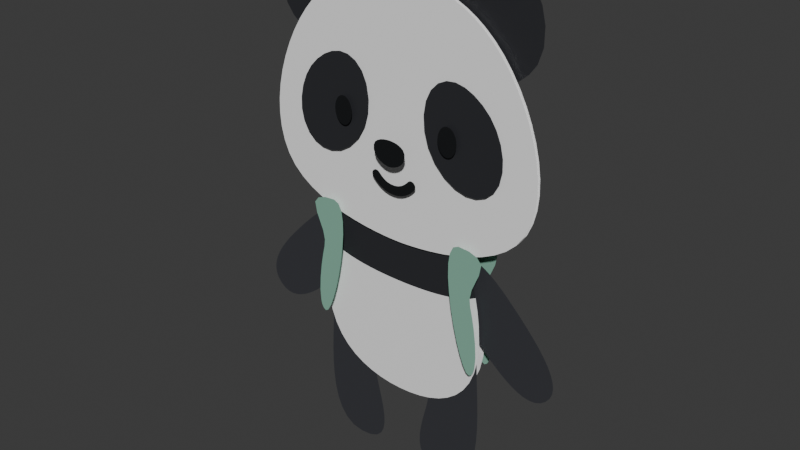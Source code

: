 # Source: panda_mesh.blend  (saved by Blender 4.5.90; exported with 4.5.12 LTS)
import bpy
from mathutils import Matrix  # noqa: F401  (used for matrix-valued properties, if any)

bpy.ops.wm.read_factory_settings(use_empty=True)
scene = bpy.context.scene
scene.name = 'Scene'

# ---- collections
col_collection = bpy.data.collections.new('Collection'); scene.collection.children.link(col_collection)

# ---- materials (node trees are filled in below, after node groups)
mat_fursecondary = bpy.data.materials.new('FurSecondary')
mat_fursecondarylight = bpy.data.materials.new('FurSecondaryLight')
mat_furprimary = bpy.data.materials.new('FurPrimary')
mat_pandabackpackstraps = bpy.data.materials.new('PandaBackpackStraps')
mat_black = bpy.data.materials.new('Black')

# ---- material node trees
mat_fursecondary.use_nodes = True; mat_fursecondary.node_tree.nodes.clear()
_N = mat_fursecondary.node_tree.nodes; _L = mat_fursecondary.node_tree.links
n0 = _N.new('ShaderNodeBsdfPrincipled'); n0.name = 'BSDF - Pré-fundamentado'; n0.location = (-200, 100)
n0.inputs[0].default_value = (0.02732, 0.02843, 0.0331, 1.0)
n1 = _N.new('ShaderNodeOutputMaterial'); n1.name = 'Saída de material'; n1.location = (200, 100)
_L.new(n0.outputs[0], n1.inputs[0])
n1.is_active_output = True
mat_fursecondarylight.use_nodes = True; mat_fursecondarylight.node_tree.nodes.clear()
_N = mat_fursecondarylight.node_tree.nodes; _L = mat_fursecondarylight.node_tree.links
n0 = _N.new('ShaderNodeBsdfPrincipled'); n0.name = 'BSDF - Pré-fundamentado'; n0.location = (-200, 100)
n0.inputs[0].default_value = (0.04231, 0.04374, 0.05127, 1.0)
n1 = _N.new('ShaderNodeOutputMaterial'); n1.name = 'Saída de material'; n1.location = (200, 100)
_L.new(n0.outputs[0], n1.inputs[0])
n1.is_active_output = True
mat_furprimary.use_nodes = True; mat_furprimary.node_tree.nodes.clear()
_N = mat_furprimary.node_tree.nodes; _L = mat_furprimary.node_tree.links
n0 = _N.new('ShaderNodeBsdfPrincipled'); n0.name = 'BSDF - Pré-fundamentado'; n0.location = (-200, 100)
n0.inputs[0].default_value = (1.0, 1.0, 1.0, 1.0)
n1 = _N.new('ShaderNodeOutputMaterial'); n1.name = 'Saída de material'; n1.location = (200, 100)
_L.new(n0.outputs[0], n1.inputs[0])
n1.is_active_output = True
mat_pandabackpackstraps.use_nodes = True; mat_pandabackpackstraps.node_tree.nodes.clear()
_N = mat_pandabackpackstraps.node_tree.nodes; _L = mat_pandabackpackstraps.node_tree.links
n0 = _N.new('ShaderNodeBsdfPrincipled'); n0.name = 'BSDF - Pré-fundamentado'; n0.location = (-200, 100)
n0.inputs[0].default_value = (0.2462, 0.4852, 0.3712, 1.0)
n1 = _N.new('ShaderNodeOutputMaterial'); n1.name = 'Saída de material'; n1.location = (200, 100)
_L.new(n0.outputs[0], n1.inputs[0])
n1.is_active_output = True
mat_black.use_nodes = True; mat_black.node_tree.nodes.clear()
_N = mat_black.node_tree.nodes; _L = mat_black.node_tree.links
n0 = _N.new('ShaderNodeBsdfPrincipled'); n0.name = 'BSDF - Pré-fundamentado'; n0.location = (-200, 100)
n0.inputs[0].default_value = (0.007499, 0.008568, 0.009721, 1.0)
n1 = _N.new('ShaderNodeOutputMaterial'); n1.name = 'Saída de material'; n1.location = (200, 100)
_L.new(n0.outputs[0], n1.inputs[0])
n1.is_active_output = True

# ---- world
world_world = bpy.data.worlds.new('World'); scene.world = world_world
world_world.use_nodes = True; world_world.node_tree.nodes.clear()
_N = world_world.node_tree.nodes; _L = world_world.node_tree.links
n0 = _N.new('ShaderNodeOutputWorld'); n0.name = 'World Output'; n0.location = (200, 100)
n1 = _N.new('ShaderNodeBackground'); n1.name = 'Background'; n1.location = (-200, 100)
n1.inputs[0].default_value = (0.05088, 0.05088, 0.05088, 1.0)
_L.new(n1.outputs[0], n0.inputs[0])
n0.is_active_output = True
world_world.color = (0.05088, 0.05088, 0.05088)
world_world.sun_shadow_jitter_overblur = 0.0

# ---- meshes
me_panda = bpy.data.meshes.new('Panda')
me_panda.from_pydata([(-0.04063, 0.008934, 0.114), (-0.03636, 0.008934, 0.113), (-0.03222, 0.008934, 0.1103), (-0.02857, 0.008934, 0.1063), (-0.0257, 0.008934, 0.1014), (-0.02375, 0.008934, 0.09544), (-0.02296, 0.008934, 0.08781), (-0.02361, 0.008934, 0.08076), (-0.02536, 0.008934, 0.07582), (-0.02796, 0.008934, 0.0726), (-0.03113, 0.008934, 0.07075), (-0.03459, 0.008934, 0.06991), (-0.03809, 0.008934, 0.06971), (-0.04134, 0.008934, 0.07016), (-0.04528, 0.008934, 0.07132), (-0.04944, 0.008934, 0.07344), (-0.05354, 0.008934, 0.07684), (-0.05658, 0.008934, 0.08092), (-0.05858, 0.008934, 0.08697), (-0.05865, 0.008934, 0.09421), (-0.05707, 0.008934, 0.1006), (-0.05428, 0.008934, 0.1058), (-0.05067, 0.008934, 0.1098), (-0.04596, 0.008934, 0.1126), (0.04063, 0.008934, 0.114), (0.03636, 0.008934, 0.113), (0.03222, 0.008934, 0.1103), (0.02857, 0.008934, 0.1063), (0.0257, 0.008934, 0.1014), (0.02375, 0.008934, 0.09544), (0.02296, 0.008934, 0.08781), (0.02361, 0.008934, 0.08076), (0.02536, 0.008934, 0.07582), (0.02796, 0.008934, 0.0726), (0.03113, 0.008934, 0.07075), (0.03459, 0.008934, 0.06991), (0.03809, 0.008934, 0.06971), (0.04134, 0.008934, 0.07016), (0.04528, 0.008934, 0.07132), (0.04944, 0.008934, 0.07344), (0.05354, 0.008934, 0.07684), (0.05658, 0.008934, 0.08092), (0.05858, 0.008934, 0.08697), (0.05865, 0.008934, 0.09421), (0.05707, 0.008934, 0.1006), (0.05428, 0.008934, 0.1058), (0.05067, 0.008934, 0.1098), (0.04596, 0.008934, 0.1126), (-0.03777, 0.008934, -0.03349), (-0.03469, 0.008934, -0.03045), (-0.03177, 0.008934, -0.02746), (-0.02913, 0.008934, -0.02461), (-0.02681, 0.008934, -0.02188), (-0.02483, 0.008934, -0.01927), (-0.02322, 0.008934, -0.01677), (-0.02199, 0.008934, -0.01437), (-0.02118, 0.008934, -0.01207), (-0.02081, 0.008934, -0.009862), (-0.0209, 0.008934, -0.007731), (-0.02148, 0.008934, -0.005672), (-0.02257, 0.008934, -0.003678), (-0.0242, 0.008934, -0.001741), (-0.02614, 0.008934, -0.0001082), (-0.02813, 0.008934, 0.0009861), (-0.03019, 0.008934, 0.001566), (-0.03232, 0.008934, 0.001657), (-0.03454, 0.008934, 0.001284), (-0.03683, 0.008934, 0.0004719), (-0.03923, 0.008934, -0.0007548), (-0.04173, 0.008934, -0.002371), (-0.04434, 0.008934, -0.004352), (-0.04707, 0.008934, -0.006672), (-0.04992, 0.008934, -0.009307), (-0.05292, 0.008934, -0.01223), (-0.05595, 0.008934, -0.01531), (-0.0589, 0.008934, -0.01841), (-0.06169, 0.008934, -0.02152), (-0.06425, 0.008934, -0.02461), (-0.06652, 0.008934, -0.02766), (-0.06843, 0.008934, -0.03064), (-0.06991, 0.008934, -0.03355), (-0.07089, 0.008934, -0.03635), (-0.07132, 0.008934, -0.03902), (-0.07111, 0.008934, -0.04155), (-0.07021, 0.008934, -0.04391), (-0.06854, 0.008934, -0.04608), (-0.06637, 0.008934, -0.04775), (-0.06401, 0.008934, -0.04865), (-0.06148, 0.008934, -0.04885), (-0.05881, 0.008934, -0.04843), (-0.05601, 0.008934, -0.04744), (-0.05311, 0.008934, -0.04596), (-0.05012, 0.008934, -0.04406), (-0.04707, 0.008934, -0.04179), (-0.04398, 0.008934, -0.03922), (-0.04088, 0.008934, -0.03644), (0.03777, 0.008934, -0.03349), (0.03469, 0.008934, -0.03045), (0.03177, 0.008934, -0.02746), (0.02913, 0.008934, -0.02461), (0.02681, 0.008934, -0.02188), (0.02483, 0.008934, -0.01927), (0.02322, 0.008934, -0.01677), (0.02199, 0.008934, -0.01437), (0.02118, 0.008934, -0.01207), (0.02081, 0.008934, -0.009862), (0.0209, 0.008934, -0.007731), (0.02148, 0.008934, -0.005672), (0.02257, 0.008934, -0.003678), (0.0242, 0.008934, -0.001741), (0.02614, 0.008934, -0.0001082), (0.02813, 0.008934, 0.0009861), (0.03019, 0.008934, 0.001566), (0.03232, 0.008934, 0.001657), (0.03454, 0.008934, 0.001284), (0.03683, 0.008934, 0.0004719), (0.03923, 0.008934, -0.0007548), (0.04173, 0.008934, -0.002371), (0.04434, 0.008934, -0.004352), (0.04707, 0.008934, -0.006672), (0.04992, 0.008934, -0.009307), (0.05292, 0.008934, -0.01223), (0.05595, 0.008934, -0.01531), (0.0589, 0.008934, -0.01841), (0.06169, 0.008934, -0.02152), (0.06425, 0.008934, -0.02461), (0.06652, 0.008934, -0.02766), (0.06843, 0.008934, -0.03064), (0.06991, 0.008934, -0.03355), (0.07089, 0.008934, -0.03635), (0.07132, 0.008934, -0.03902), (0.07111, 0.008934, -0.04155), (0.07021, 0.008934, -0.04391), (0.06854, 0.008934, -0.04608), (0.06637, 0.008934, -0.04775), (0.06401, 0.008934, -0.04865), (0.06148, 0.008934, -0.04885), (0.05881, 0.008934, -0.04843), (0.05601, 0.008934, -0.04744), (0.05311, 0.008934, -0.04596), (0.05012, 0.008934, -0.04406), (0.04707, 0.008934, -0.04179), (0.04398, 0.008934, -0.03922), (0.04088, 0.008934, -0.03644), (0.02738, 0.008934, -0.103), (-0.02738, 0.008934, -0.103), (0.02239, 0.008934, -0.1039), (0.01751, 0.008934, -0.1034), (0.01398, 0.008934, -0.1019), (-0.02239, 0.008934, -0.1039), (0.0116, 0.008934, -0.09963), (0.01022, 0.008934, -0.0967), (0.009644, 0.008934, -0.09329), (0.009712, 0.008934, -0.08953), (0.01025, 0.008934, -0.0856), (0.01107, 0.008934, -0.08163), (0.01202, 0.008934, -0.07779), (0.01291, 0.008934, -0.07423), (0.01357, 0.008934, -0.0711), (0.01383, 0.008934, -0.06856), (0.01366, 0.008934, -0.06617), (0.01321, 0.008934, -0.06345), (0.01258, 0.008934, -0.06046), (0.01188, 0.008934, -0.0573), (0.01119, 0.008934, -0.05404), (0.01061, 0.008934, -0.05075), (0.01025, 0.008934, -0.04753), (0.01021, 0.008934, -0.04444), (0.01057, 0.008934, -0.04157), (0.01145, 0.008934, -0.039), (-0.01751, 0.008934, -0.1034), (-0.01398, 0.008934, -0.1019), (-0.0116, 0.008934, -0.09963), (-0.01022, 0.008934, -0.0967), (-0.009644, 0.008934, -0.09329), (-0.009712, 0.008934, -0.08953), (-0.01025, 0.008934, -0.0856), (-0.01107, 0.008934, -0.08163), (-0.01202, 0.008934, -0.07779), (-0.01291, 0.008934, -0.07423), (-0.01357, 0.008934, -0.0711), (-0.01383, 0.008934, -0.06856), (-0.01366, 0.008934, -0.06617), (-0.01321, 0.008934, -0.06345), (-0.01258, 0.008934, -0.06046), (-0.01188, 0.008934, -0.0573), (-0.01119, 0.008934, -0.05404), (-0.01061, 0.008934, -0.05075), (-0.01025, 0.008934, -0.04753), (-0.01021, 0.008934, -0.04444), (-0.01057, 0.008934, -0.04157), (-0.01145, 0.008934, -0.039), (-0.01293, 0.008934, -0.03681), (-0.01511, 0.008934, -0.03507), (-0.01771, 0.008934, -0.03377), (-0.02033, 0.008934, -0.03286), (-0.02291, 0.008934, -0.03233), (-0.02543, 0.008934, -0.03219), (-0.02782, 0.008934, -0.03245), (-0.03004, 0.008934, -0.03311), (-0.03205, 0.008934, -0.03417), (-0.0338, 0.008934, -0.03564), (-0.03524, 0.008934, -0.03753), (-0.03633, 0.008934, -0.03983), (-0.03701, 0.008934, -0.04256), (-0.03725, 0.008934, -0.04571), (-0.03739, 0.008934, -0.04968), (-0.0377, 0.008934, -0.0547), (-0.03808, 0.008934, -0.06048), (-0.03837, 0.008934, -0.06679), (-0.03846, 0.008934, -0.07333), (-0.03821, 0.008934, -0.07986), (-0.0375, 0.008934, -0.08612), (-0.03619, 0.008934, -0.09182), (-0.03415, 0.008934, -0.09672), (-0.03126, 0.008934, -0.1005), (0.01293, 0.008934, -0.03681), (0.01511, 0.008934, -0.03507), (0.01771, 0.008934, -0.03377), (0.02033, 0.008934, -0.03286), (0.02291, 0.008934, -0.03233), (0.02543, 0.008934, -0.03219), (0.02782, 0.008934, -0.03245), (0.03004, 0.008934, -0.03311), (0.03205, 0.008934, -0.03417), (0.0338, 0.008934, -0.03564), (0.03524, 0.008934, -0.03753), (0.03633, 0.008934, -0.03983), (0.03701, 0.008934, -0.04256), (0.03725, 0.008934, -0.04571), (0.03739, 0.008934, -0.04968), (0.0377, 0.008934, -0.0547), (0.03808, 0.008934, -0.06048), (0.03837, 0.008934, -0.06679), (0.03846, 0.008934, -0.07333), (0.03821, 0.008934, -0.07986), (0.0375, 0.008934, -0.08612), (0.03619, 0.008934, -0.09182), (0.03415, 0.008934, -0.09672), (0.03126, 0.008934, -0.1005), (-0.004803, -0.001066, 0.01732), (7.091e-11, -0.001066, 0.01739), (0.004803, -0.001066, 0.01732), (0.002679, -0.001066, -0.01951), (0.005604, -0.001066, -0.01944), (0.008714, -0.001066, -0.01932), (0.01195, -0.001066, -0.01912), (0.01528, -0.001066, -0.01884), (0.01863, -0.001066, -0.01847), (0.02195, -0.001066, -0.01799), (0.0252, -0.001066, -0.01738), (0.02832, -0.001066, -0.01664), (0.03126, -0.001066, -0.01575), (0.03397, -0.001066, -0.01471), (0.0364, -0.001066, -0.01349), (0.03478, -0.001066, -0.007008), (0.03297, -0.001066, -0.001493), (0.03095, -0.001066, 0.003133), (0.0287, -0.001066, 0.006944), (0.0262, -0.001066, 0.01002), (0.02342, -0.001066, 0.01244), (0.02036, -0.001066, 0.01427), (0.01698, -0.001066, 0.0156), (7.091e-11, -0.001066, -0.01952), (-0.002679, -0.001066, -0.01951), (-0.005604, -0.001066, -0.01944), (-0.008714, -0.001066, -0.01932), (-0.01195, -0.001066, -0.01912), (-0.01528, -0.001066, -0.01884), (-0.01863, -0.001066, -0.01847), (-0.02195, -0.001066, -0.01799), (-0.0252, -0.001066, -0.01738), (-0.02832, -0.001066, -0.01664), (-0.03126, -0.001066, -0.01575), (-0.03397, -0.001066, -0.01471), (-0.0364, -0.001066, -0.01349), (-0.03478, -0.001066, -0.007008), (-0.03297, -0.001066, -0.001493), (-0.03095, -0.001066, 0.003133), (-0.0287, -0.001066, 0.006944), (-0.0262, -0.001066, 0.01002), (-0.02342, -0.001066, 0.01244), (-0.02036, -0.001066, 0.01427), (-0.01698, -0.001066, 0.0156), (-0.01328, -0.001066, 0.0165), (-0.009226, -0.001066, 0.01704), (0.01328, -0.001066, 0.0165), (0.009226, -0.001066, 0.01704), (-0.03639, -0.001066, -0.01349), (-0.03397, -0.001066, -0.01471), (-0.03126, -0.001066, -0.01576), (-0.02832, -0.001066, -0.01664), (-0.0252, -0.001066, -0.01738), (-0.02195, -0.001066, -0.01799), (-0.01862, -0.001066, -0.01847), (-0.01527, -0.001066, -0.01884), (-0.01195, -0.001066, -0.01912), (-0.008712, -0.001066, -0.01932), (-0.005603, -0.001066, -0.01944), (-0.002678, -0.001066, -0.0195), (7.091e-11, -0.001066, -0.01952), (0.03639, -0.001066, -0.01349), (0.03397, -0.001066, -0.01471), (0.03126, -0.001066, -0.01576), (0.02832, -0.001066, -0.01664), (0.0252, -0.001066, -0.01738), (0.02195, -0.001066, -0.01799), (0.01862, -0.001066, -0.01847), (0.01527, -0.001066, -0.01884), (0.01195, -0.001066, -0.01912), (0.008712, -0.001066, -0.01932), (0.005603, -0.001066, -0.01944), (7.091e-11, -0.001066, -0.07027), (-0.005213, -0.001066, -0.07005), (-0.01037, -0.001066, -0.06935), (-0.01536, -0.001066, -0.06812), (-0.0201, -0.001066, -0.06632), (-0.0245, -0.001066, -0.06388), (-0.02847, -0.001066, -0.06077), (-0.03193, -0.001066, -0.05692), (-0.03478, -0.001066, -0.05228), (-0.03693, -0.001066, -0.04681), (-0.03829, -0.001066, -0.04046), (-0.03879, -0.001066, -0.03316), (-0.03831, -0.001066, -0.02488), (-0.03748, -0.001066, -0.0189), (0.002678, -0.001066, -0.0195), (0.005213, -0.001066, -0.07005), (0.01037, -0.001066, -0.06935), (0.01536, -0.001066, -0.06812), (0.0201, -0.001066, -0.06632), (0.0245, -0.001066, -0.06388), (0.02847, -0.001066, -0.06077), (0.03193, -0.001066, -0.05692), (0.03478, -0.001066, -0.05228), (0.03693, -0.001066, -0.04681), (0.03829, -0.001066, -0.04046), (0.03879, -0.001066, -0.03316), (0.03831, -0.001066, -0.02488), (0.03748, -0.001066, -0.0189), (-0.03671, -0.03107, -0.01508), (-0.03766, -0.03107, -0.01907), (-0.03872, -0.03107, -0.02448), (-0.03957, -0.03107, -0.03062), (-0.03995, -0.03107, -0.03665), (-0.03505, -0.03107, -0.04358), (-0.03963, -0.03107, -0.04173), (-0.03912, -0.03107, -0.04365), (-0.03833, -0.03107, -0.04501), (-0.03725, -0.03107, -0.04571), (-0.03586, -0.03107, -0.04494), (-0.03425, -0.03107, -0.04221), (-0.03253, -0.03107, -0.03792), (-0.03082, -0.03107, -0.03245), (-0.02922, -0.03107, -0.02618), (-0.02785, -0.03107, -0.0195), (-0.02682, -0.03107, -0.01279), (-0.02623, -0.03107, -0.006435), (-0.02621, -0.03107, -0.0008235), (-0.02685, -0.03107, 0.003661), (-0.02827, -0.03107, 0.006634), (-0.03059, -0.03107, 0.007711), (-0.03536, -0.03107, 0.007394), (-0.03908, -0.03107, 0.006078), (-0.04102, -0.03107, 0.003693), (-0.04017, -0.03107, -0.0009033), (-0.03712, -0.03107, -0.008175), (-0.03639, -0.03107, -0.01194), (0.03671, -0.03107, -0.01508), (0.03766, -0.03107, -0.01907), (0.03872, -0.03107, -0.02448), (0.03957, -0.03107, -0.03062), (0.03995, -0.03107, -0.03665), (0.03505, -0.03107, -0.04358), (0.03963, -0.03107, -0.04173), (0.03912, -0.03107, -0.04365), (0.03833, -0.03107, -0.04501), (0.03725, -0.03107, -0.04571), (0.03586, -0.03107, -0.04494), (0.03425, -0.03107, -0.04221), (0.03253, -0.03107, -0.03792), (0.03082, -0.03107, -0.03245), (0.02922, -0.03107, -0.02618), (0.02785, -0.03107, -0.0195), (0.02682, -0.03107, -0.01279), (0.02623, -0.03107, -0.006435), (0.02621, -0.03107, -0.0008235), (0.02685, -0.03107, 0.003661), (0.02827, -0.03107, 0.006634), (0.03059, -0.03107, 0.007711), (0.03536, -0.03107, 0.007394), (0.03908, -0.03107, 0.006078), (0.04102, -0.03107, 0.003693), (0.04017, -0.03107, -0.0009033), (0.03712, -0.03107, -0.008175), (0.03639, -0.03107, -0.01194), (-0.002193, -0.01107, 0.1012), (7.091e-11, -0.01107, 0.1012), (0.002193, -0.01107, 0.1012), (0.002699, -0.01107, -0.001513), (0.006434, -0.01107, -0.001347), (0.011, -0.01107, -0.001), (0.0162, -0.01107, -0.000416), (0.02184, -0.01107, 0.0004624), (0.02772, -0.01107, 0.001692), (0.03364, -0.01107, 0.00333), (0.03942, -0.01107, 0.005433), (7.091e-11, -0.01107, -0.001556), (-0.002699, -0.01107, -0.001513), (-0.006434, -0.01107, -0.001347), (-0.011, -0.01107, -0.001), (-0.0162, -0.01107, -0.000416), (-0.02184, -0.01107, 0.0004624), (-0.02772, -0.01107, 0.001692), (-0.03364, -0.01107, 0.00333), (-0.03942, -0.01107, 0.005433), (-0.04485, -0.01107, 0.008058), (-0.04973, -0.01107, 0.01126), (-0.05387, -0.01107, 0.0151), (-0.05708, -0.01107, 0.01964), (-0.05929, -0.01107, 0.02476), (-0.06064, -0.01107, 0.03028), (-0.06117, -0.01107, 0.0361), (-0.06096, -0.01107, 0.04212), (-0.06008, -0.01107, 0.04824), (-0.05859, -0.01107, 0.05437), (-0.05655, -0.01107, 0.06041), (-0.05405, -0.01107, 0.06626), (-0.05113, -0.01107, 0.07184), (-0.04786, -0.01107, 0.07703), (-0.04433, -0.01107, 0.08175), (-0.04058, -0.01107, 0.08591), (-0.03671, -0.01107, 0.08943), (-0.03281, -0.01107, 0.09236), (-0.0289, -0.01107, 0.09476), (-0.02504, -0.01107, 0.09668), (-0.02124, -0.01107, 0.09817), (-0.01756, -0.01107, 0.09929), (-0.01404, -0.01107, 0.1001), (-0.0107, -0.01107, 0.1006), (-0.007584, -0.01107, 0.1009), (-0.004737, -0.01107, 0.1011), (0.04485, -0.01107, 0.008058), (0.04973, -0.01107, 0.01126), (0.05387, -0.01107, 0.0151), (0.05708, -0.01107, 0.01964), (0.05929, -0.01107, 0.02476), (0.06064, -0.01107, 0.03028), (0.06117, -0.01107, 0.0361), (0.06096, -0.01107, 0.04212), (0.06008, -0.01107, 0.04824), (0.05859, -0.01107, 0.05437), (0.05655, -0.01107, 0.06041), (0.05405, -0.01107, 0.06626), (0.05113, -0.01107, 0.07184), (0.04786, -0.01107, 0.07703), (0.04433, -0.01107, 0.08175), (0.04058, -0.01107, 0.08591), (0.03671, -0.01107, 0.08943), (0.03281, -0.01107, 0.09236), (0.0289, -0.01107, 0.09476), (0.02504, -0.01107, 0.09668), (0.02124, -0.01107, 0.09817), (0.01756, -0.01107, 0.09929), (0.01404, -0.01107, 0.1001), (0.0107, -0.01107, 0.1006), (0.007584, -0.01107, 0.1009), (0.004737, -0.01107, 0.1011), (-0.04161, -0.02107, 0.06023), (-0.03827, -0.02107, 0.06364), (-0.03456, -0.02107, 0.06635), (-0.03064, -0.02107, 0.06823), (-0.02667, -0.02107, 0.0691), (-0.02278, -0.02107, 0.06877), (-0.01913, -0.02107, 0.06706), (-0.01594, -0.02107, 0.06381), (-0.01382, -0.02107, 0.05928), (-0.01291, -0.02107, 0.05389), (-0.01329, -0.02107, 0.04807), (-0.01502, -0.02107, 0.04222), (-0.01818, -0.02107, 0.03677), (-0.02268, -0.02107, 0.03222), (-0.02753, -0.02107, 0.02931), (-0.03236, -0.02107, 0.02801), (-0.03692, -0.02107, 0.02823), (-0.04095, -0.02107, 0.02985), (-0.04423, -0.02107, 0.03275), (-0.04649, -0.02107, 0.03677), (-0.04752, -0.02107, 0.04142), (-0.04742, -0.02107, 0.04637), (-0.04633, -0.02107, 0.05134), (-0.04435, -0.02107, 0.05606), (0.04161, -0.02107, 0.06023), (0.03827, -0.02107, 0.06364), (0.03456, -0.02107, 0.06635), (0.03064, -0.02107, 0.06823), (0.02667, -0.02107, 0.0691), (0.02278, -0.02107, 0.06877), (0.01913, -0.02107, 0.06706), (0.01594, -0.02107, 0.06381), (0.01382, -0.02107, 0.05928), (0.01291, -0.02107, 0.05389), (0.01329, -0.02107, 0.04807), (0.01502, -0.02107, 0.04222), (0.01818, -0.02107, 0.03677), (0.02268, -0.02107, 0.03222), (0.02753, -0.02107, 0.02931), (0.03236, -0.02107, 0.02801), (0.03692, -0.02107, 0.02823), (0.04095, -0.02107, 0.02985), (0.04423, -0.02107, 0.03275), (0.04649, -0.02107, 0.03677), (0.04752, -0.02107, 0.04142), (0.04742, -0.02107, 0.04637), (0.04633, -0.02107, 0.05134), (0.04435, -0.02107, 0.05606), (-0.001057, -0.05107, 0.04185), (7.091e-11, -0.05107, 0.0419), (7.091e-11, -0.05107, 0.03132), (-0.001191, -0.05107, 0.03146), (-0.002676, -0.05107, 0.03184), (-0.004267, -0.05107, 0.03258), (-0.00573, -0.05107, 0.03369), (-0.006709, -0.05107, 0.03485), (-0.007362, -0.05107, 0.0365), (0.001057, -0.05107, 0.04185), (-0.007352, -0.05107, 0.03832), (-0.006638, -0.05107, 0.03975), (-0.005588, -0.05107, 0.0406), (-0.00406, -0.05107, 0.04131), (-0.002462, -0.05107, 0.04169), (0.001191, -0.05107, 0.03146), (0.002676, -0.05107, 0.03184), (0.004267, -0.05107, 0.03258), (0.00573, -0.05107, 0.03369), (0.006709, -0.05107, 0.03485), (0.007362, -0.05107, 0.0365), (0.007352, -0.05107, 0.03832), (0.006638, -0.05107, 0.03975), (0.005588, -0.05107, 0.0406), (0.00406, -0.05107, 0.04131), (0.002462, -0.05107, 0.04169), (-0.02329, -0.03107, 0.05247), (-0.02228, -0.03107, 0.05188), (-0.02143, -0.03107, 0.05096), (-0.02077, -0.03107, 0.04977), (-0.02035, -0.03107, 0.04837), (-0.0202, -0.03107, 0.04681), (-0.02035, -0.03107, 0.04525), (-0.02077, -0.03107, 0.04385), (-0.02143, -0.03107, 0.04266), (-0.02228, -0.03107, 0.04174), (-0.02329, -0.03107, 0.04115), (-0.0244, -0.03107, 0.05268), (-0.02552, -0.03107, 0.05247), (-0.02653, -0.03107, 0.05188), (-0.02738, -0.03107, 0.05096), (-0.02804, -0.03107, 0.04977), (-0.02846, -0.03107, 0.04837), (-0.02861, -0.03107, 0.04681), (-0.02846, -0.03107, 0.04525), (-0.02804, -0.03107, 0.04385), (-0.02738, -0.03107, 0.04266), (-0.02653, -0.03107, 0.04174), (-0.02552, -0.03107, 0.04115), (-0.0244, -0.03107, 0.04094), (0.02329, -0.03107, 0.05247), (0.02228, -0.03107, 0.05188), (0.02143, -0.03107, 0.05096), (0.02077, -0.03107, 0.04977), (0.02035, -0.03107, 0.04837), (0.0202, -0.03107, 0.04681), (0.02035, -0.03107, 0.04525), (0.02077, -0.03107, 0.04385), (0.02143, -0.03107, 0.04266), (0.02228, -0.03107, 0.04174), (0.02329, -0.03107, 0.04115), (0.0244, -0.03107, 0.05268), (0.02552, -0.03107, 0.05247), (0.02653, -0.03107, 0.05188), (0.02738, -0.03107, 0.05096), (0.02804, -0.03107, 0.04977), (0.02846, -0.03107, 0.04837), (0.02861, -0.03107, 0.04681), (0.02846, -0.03107, 0.04525), (0.02804, -0.03107, 0.04385), (0.02738, -0.03107, 0.04266), (0.02653, -0.03107, 0.04174), (0.02552, -0.03107, 0.04115), (0.0244, -0.03107, 0.04094), (0.002071, -0.03107, 0.01921), (0.00397, -0.03107, 0.0197), (0.005697, -0.03107, 0.02045), (0.007256, -0.03107, 0.02141), (0.008649, -0.03107, 0.02253), (0.00988, -0.03107, 0.02377), (0.01028, -0.03107, 0.02444), (0.0104, -0.03107, 0.02508), (0.01031, -0.03107, 0.02573), (0.01005, -0.03107, 0.02623), (0.009604, -0.03107, 0.0267), (0.008949, -0.03107, 0.02704), (0.008299, -0.03107, 0.02712), (0.00754, -0.03107, 0.02693), (0.006764, -0.03107, 0.02631), (0.005963, -0.03107, 0.02549), (0.004964, -0.03107, 0.02466), (0.003892, -0.03107, 0.02398), (0.002723, -0.03107, 0.02347), (0.001433, -0.03107, 0.02315), (7.091e-11, -0.03107, 0.01904), (-0.002071, -0.03107, 0.01921), (-0.00397, -0.03107, 0.0197), (-0.005697, -0.03107, 0.02045), (-0.007256, -0.03107, 0.02141), (-0.008649, -0.03107, 0.02253), (-0.00988, -0.03107, 0.02377), (-0.01028, -0.03107, 0.02444), (-0.0104, -0.03107, 0.02508), (-0.01031, -0.03107, 0.02573), (-0.01005, -0.03107, 0.02623), (-0.009604, -0.03107, 0.0267), (-0.008949, -0.03107, 0.02704), (-0.008299, -0.03107, 0.02712), (-0.00754, -0.03107, 0.02693), (-0.006764, -0.03107, 0.02631), (-0.005963, -0.03107, 0.02549), (-0.004964, -0.03107, 0.02466), (-0.003892, -0.03107, 0.02398), (-0.002723, -0.03107, 0.02347), (-0.001433, -0.03107, 0.02315), (7.091e-11, -0.03107, 0.02304), (0.005604, 0.02893, -0.01944), (0.002679, 0.02893, -0.01951), (0.008714, 0.02893, -0.01932), (0.01195, 0.02893, -0.01912), (0.01528, 0.02893, -0.01884), (0.01863, 0.02893, -0.01847), (0.02195, 0.02893, -0.01799), (0.0252, 0.02893, -0.01738), (0.02832, 0.02893, -0.01664), (0.03126, 0.02893, -0.01575), (0.03397, 0.02893, -0.01471), (0.0364, 0.02893, -0.01349), (0.03478, 0.02893, -0.007008), (0.03297, 0.02893, -0.001493), (0.03095, 0.02893, 0.003133), (0.0287, 0.02893, 0.006944), (0.0262, 0.02893, 0.01002), (0.02342, 0.02893, 0.01244), (0.02036, 0.02893, 0.01427), (0.01698, 0.02893, 0.0156), (0.01328, 0.02893, 0.0165), (0.009226, 0.02893, 0.01704), (0.004803, 0.02893, 0.01732), (-0.002679, 0.02893, -0.01951), (7.091e-11, 0.02893, -0.01952), (-0.005604, 0.02893, -0.01944), (-0.008714, 0.02893, -0.01932), (-0.01195, 0.02893, -0.01912), (-0.01528, 0.02893, -0.01884), (-0.01863, 0.02893, -0.01847), (-0.02195, 0.02893, -0.01799), (-0.0252, 0.02893, -0.01738), (-0.02832, 0.02893, -0.01664), (-0.03126, 0.02893, -0.01575), (-0.03397, 0.02893, -0.01471), (-0.0364, 0.02893, -0.01349), (-0.03478, 0.02893, -0.007008), (-0.03297, 0.02893, -0.001493), (-0.03095, 0.02893, 0.003133), (-0.0287, 0.02893, 0.006944), (-0.0262, 0.02893, 0.01002), (-0.02342, 0.02893, 0.01244), (-0.02036, 0.02893, 0.01427), (-0.01698, 0.02893, 0.0156), (-0.01328, 0.02893, 0.0165), (-0.009226, 0.02893, 0.01704), (-0.004803, 0.02893, 0.01732), (7.091e-11, 0.02893, 0.01739), (-0.03126, 0.02893, -0.01576), (-0.03397, 0.02893, -0.01471), (-0.02832, 0.02893, -0.01664), (-0.0252, 0.02893, -0.01738), (-0.02195, 0.02893, -0.01799), (-0.01862, 0.02893, -0.01847), (-0.01527, 0.02893, -0.01884), (-0.01195, 0.02893, -0.01912), (-0.008712, 0.02893, -0.01932), (-0.005603, 0.02893, -0.01944), (-0.002678, 0.02893, -0.0195), (7.091e-11, 0.02893, -0.01952), (0.03126, 0.02893, -0.01576), (0.03397, 0.02893, -0.01471), (0.02832, 0.02893, -0.01664), (0.0252, 0.02893, -0.01738), (0.02195, 0.02893, -0.01799), (0.01862, 0.02893, -0.01847), (0.01527, 0.02893, -0.01884), (0.01195, 0.02893, -0.01912), (0.008712, 0.02893, -0.01932), (0.005603, 0.02893, -0.01944), (0.002678, 0.02893, -0.0195), (-0.005213, 0.02893, -0.07005), (7.091e-11, 0.02893, -0.07027), (-0.01037, 0.02893, -0.06935), (-0.01536, 0.02893, -0.06812), (-0.0201, 0.02893, -0.06632), (-0.0245, 0.02893, -0.06388), (-0.02847, 0.02893, -0.06077), (-0.03193, 0.02893, -0.05692), (-0.03478, 0.02893, -0.05228), (-0.03693, 0.02893, -0.04681), (-0.03829, 0.02893, -0.04046), (-0.03879, 0.02893, -0.03316), (-0.03831, 0.02893, -0.02488), (-0.03748, 0.02893, -0.0189), (0.01037, 0.02893, -0.06935), (0.005213, 0.02893, -0.07005), (0.01536, 0.02893, -0.06812), (0.0201, 0.02893, -0.06632), (0.0245, 0.02893, -0.06388), (0.02847, 0.02893, -0.06077), (0.03193, 0.02893, -0.05692), (0.03478, 0.02893, -0.05228), (0.03693, 0.02893, -0.04681), (0.03829, 0.02893, -0.04046), (0.03879, 0.02893, -0.03316), (0.03831, 0.02893, -0.02488), (0.03748, 0.02893, -0.0189), (-0.03639, 0.02893, -0.01349), (0.03639, 0.02893, -0.01349), (-0.03872, 0.04893, -0.02448), (-0.03766, 0.04893, -0.01907), (-0.03957, 0.04893, -0.03062), (-0.03995, 0.04893, -0.03665), (-0.03425, 0.04893, -0.04221), (-0.03505, 0.04893, -0.04358), (-0.03963, 0.04893, -0.04173), (-0.03912, 0.04893, -0.04365), (-0.03833, 0.04893, -0.04501), (-0.03725, 0.04893, -0.04571), (-0.03586, 0.04893, -0.04494), (-0.03253, 0.04893, -0.03792), (-0.03082, 0.04893, -0.03245), (-0.02922, 0.04893, -0.02618), (-0.02785, 0.04893, -0.0195), (-0.02682, 0.04893, -0.01279), (-0.02623, 0.04893, -0.006435), (-0.02621, 0.04893, -0.0008235), (-0.02685, 0.04893, 0.003661), (-0.02827, 0.04893, 0.006634), (-0.03059, 0.04893, 0.007711), (-0.03536, 0.04893, 0.007394), (-0.03908, 0.04893, 0.006078), (-0.04102, 0.04893, 0.003693), (-0.04017, 0.04893, -0.0009033), (-0.03712, 0.04893, -0.008175), (-0.03639, 0.04893, -0.01194), (-0.03671, 0.04893, -0.01508), (0.03872, 0.04893, -0.02448), (0.03766, 0.04893, -0.01907), (0.03957, 0.04893, -0.03062), (0.03995, 0.04893, -0.03665), (0.03425, 0.04893, -0.04221), (0.03505, 0.04893, -0.04358), (0.03963, 0.04893, -0.04173), (0.03912, 0.04893, -0.04365), (0.03833, 0.04893, -0.04501), (0.03725, 0.04893, -0.04571), (0.03586, 0.04893, -0.04494), (0.03253, 0.04893, -0.03792), (0.03082, 0.04893, -0.03245), (0.02922, 0.04893, -0.02618), (0.02785, 0.04893, -0.0195), (0.02682, 0.04893, -0.01279), (0.02623, 0.04893, -0.006435), (0.02621, 0.04893, -0.0008235), (0.02685, 0.04893, 0.003661), (0.02827, 0.04893, 0.006634), (0.03059, 0.04893, 0.007711), (0.03536, 0.04893, 0.007394), (0.03908, 0.04893, 0.006078), (0.04102, 0.04893, 0.003693), (0.04017, 0.04893, -0.0009033), (0.03712, 0.04893, -0.008175), (0.03639, 0.04893, -0.01194), (0.03671, 0.04893, -0.01508), (0.006434, -1.863e-09, -0.001347), (0.002699, -1.863e-09, -0.001513), (0.011, -1.863e-09, -0.001), (0.0162, -1.863e-09, -0.000416), (0.02184, -1.863e-09, 0.0004624), (0.02772, -1.863e-09, 0.001692), (0.03364, -1.863e-09, 0.00333), (0.03942, -1.863e-09, 0.005433), (0.04485, 0.0, 0.008058), (0.05387, 0.0, 0.0151), (0.04973, 0.0, 0.01126), (-0.002699, -1.863e-09, -0.001513), (7.091e-11, -1.863e-09, -0.001556), (-0.006434, -1.863e-09, -0.001347), (-0.011, -1.863e-09, -0.001), (-0.0162, -1.863e-09, -0.000416), (-0.02184, -1.863e-09, 0.0004624), (-0.02772, -1.863e-09, 0.001692), (-0.03364, -1.863e-09, 0.00333), (-0.03942, -1.863e-09, 0.005433), (-0.04485, 0.0, 0.008058), (-0.04973, 0.0, 0.01126), (-0.05387, 0.0, 0.0151), (-0.05708, 0.0, 0.01964), (-0.05929, 0.0, 0.02476), (-0.06064, 0.0, 0.03028), (-0.06117, 0.0, 0.0361), (-0.06096, 0.0, 0.04212), (-0.06008, 0.0, 0.04824), (-0.05859, 1.863e-09, 0.05437), (-0.05655, 1.863e-09, 0.06041), (-0.05405, 1.863e-09, 0.06626), (-0.05113, 1.863e-09, 0.07184), (-0.04786, 1.863e-09, 0.07703), (-0.04433, 1.863e-09, 0.08175), (-0.04058, 1.863e-09, 0.08591), (-0.03671, 1.863e-09, 0.08943), (-0.03281, 1.863e-09, 0.09236), (-0.0289, 3.725e-09, 0.09476), (-0.02504, 3.725e-09, 0.09668), (-0.02124, 3.725e-09, 0.09817), (-0.01756, 3.725e-09, 0.09929), (-0.01404, 3.725e-09, 0.1001), (-0.0107, 3.725e-09, 0.1006), (-0.007584, 3.725e-09, 0.1009), (-0.004737, 3.725e-09, 0.1011), (-0.002193, 3.725e-09, 0.1012), (0.05708, 0.0, 0.01964), (0.05929, 0.0, 0.02476), (0.06064, 0.0, 0.03028), (0.06117, 0.0, 0.0361), (0.06096, 0.0, 0.04212), (0.06008, 0.0, 0.04824), (0.05859, 1.863e-09, 0.05437), (0.05655, 1.863e-09, 0.06041), (0.05405, 1.863e-09, 0.06626), (0.05113, 1.863e-09, 0.07184), (0.04786, 1.863e-09, 0.07703), (0.04433, 1.863e-09, 0.08175), (0.04058, 1.863e-09, 0.08591), (0.03671, 1.863e-09, 0.08943), (0.03281, 1.863e-09, 0.09236), (0.0289, 3.725e-09, 0.09476), (0.02504, 3.725e-09, 0.09668), (0.02124, 3.725e-09, 0.09817), (0.01756, 3.725e-09, 0.09929), (0.01404, 3.725e-09, 0.1001), (0.0107, 3.725e-09, 0.1006), (0.007584, 3.725e-09, 0.1009), (0.004737, 3.725e-09, 0.1011), (0.002193, 3.725e-09, 0.1012), (7.091e-11, 3.725e-09, 0.1012)], [], [(23, 0, 1, 2, 3, 4, 5, 6, 7, 8, 9, 10, 11, 12, 13, 14, 15, 16, 17, 18, 19, 20, 21, 22), (24, 47, 46, 45, 44, 43, 42, 41, 40, 39, 38, 37, 36, 35, 34, 33, 32, 31, 30, 29, 28, 27, 26, 25), (48, 49, 50, 51, 52, 53, 54, 55, 56, 57, 58, 59, 60, 61, 62, 63, 64, 65, 66, 67, 68, 69, 70, 71, 72, 73, 74, 75, 76, 77, 78, 79, 80, 81, 82, 83, 84, 85, 86, 87, 88, 89, 90, 91, 92, 93, 94, 95), (96, 143, 142, 141, 140, 139, 138, 137, 136, 135, 134, 133, 132, 131, 130, 129, 128, 127, 126, 125, 124, 123, 122, 121, 120, 119, 118, 117, 116, 115, 114, 113, 112, 111, 110, 109, 108, 107, 106, 105, 104, 103, 102, 101, 100, 99, 98, 97), (145, 149, 170, 171, 172, 173, 174, 175, 176, 177, 178, 179, 180, 181, 182, 183, 184, 185, 186, 187, 188, 189, 190, 191, 192, 193, 194, 195, 196, 197, 198, 199, 200, 201, 202, 203, 204, 205, 206, 207, 208, 209, 210, 211, 212, 213, 214, 215), (144, 239, 238, 237, 236, 235, 234, 233, 232, 231, 230, 229, 228, 227, 226, 225, 224, 223, 222, 221, 220, 219, 218, 217, 216, 169, 168, 167, 166, 165, 164, 163, 162, 161, 160, 159, 158, 157, 156, 155, 154, 153, 152, 151, 150, 148, 147, 146), (241, 263, 264, 265, 266, 267, 268, 269, 270, 271, 272, 273, 274, 275, 276, 277, 278, 279, 280, 281, 282, 283, 284, 285, 240), (241, 242, 287, 286, 262, 261, 260, 259, 258, 257, 256, 255, 254, 253, 252, 251, 250, 249, 248, 247, 246, 245, 244, 243, 263), (301, 302, 303, 304, 305, 306, 307, 308, 309, 310, 311, 326, 300, 312, 327, 328, 329, 330, 331, 332, 333, 334, 335, 336, 337, 338, 339), (325, 324, 323, 322, 321, 320, 319, 318, 317, 316, 315, 314, 313, 312, 300, 299, 298, 297, 296, 295, 294, 293, 292, 291, 290, 289, 288), (342, 343, 344, 346, 347, 348, 349, 350, 345, 351, 352, 353, 354, 355, 356, 357, 358, 359, 360, 361, 362, 363, 364, 365, 366, 367, 340, 341), (370, 369, 368, 395, 394, 393, 392, 391, 390, 389, 388, 387, 386, 385, 384, 383, 382, 381, 380, 379, 373, 378, 377, 376, 375, 374, 372, 371), (397, 407, 399, 400, 401, 402, 403, 404, 405, 406, 442, 443, 444, 445, 446, 447, 448, 449, 450, 451, 452, 453, 454, 455, 456, 457, 458, 459, 460, 461, 462, 463, 464, 465, 466, 467, 398), (396, 441, 440, 439, 438, 437, 436, 435, 434, 433, 432, 431, 430, 429, 428, 427, 426, 425, 424, 423, 422, 421, 420, 419, 418, 417, 416, 415, 414, 413, 412, 411, 410, 409, 408, 407, 397), (469, 468, 491, 490, 489, 488, 487, 486, 485, 484, 483, 482, 481, 480, 479, 478, 477, 476, 475, 474, 473, 472, 471, 470), (493, 494, 495, 496, 497, 498, 499, 500, 501, 502, 503, 504, 505, 506, 507, 508, 509, 510, 511, 512, 513, 514, 515, 492), (525, 517, 518, 531, 532, 533, 534, 535, 536, 537, 538, 539, 540, 541), (516, 530, 529, 528, 527, 526, 524, 523, 522, 521, 520, 519, 518, 517), (543, 544, 545, 546, 547, 548, 549, 550, 551, 552, 565, 564, 563, 562, 561, 560, 559, 558, 557, 556, 555, 554, 553, 542), (567, 566, 577, 578, 579, 580, 581, 582, 583, 584, 585, 586, 587, 588, 589, 576, 575, 574, 573, 572, 571, 570, 569, 568), (631, 610, 611, 612, 613, 614, 615, 616, 617, 618, 619, 620, 621, 622, 623, 624, 625, 626, 627, 628, 629, 630), (631, 609, 608, 607, 606, 605, 604, 603, 602, 601, 600, 599, 598, 597, 596, 595, 594, 593, 592, 591, 590, 610), (679, 678, 677, 676, 675, 674, 673, 672, 671, 670, 669, 668, 667, 666, 665, 664, 663, 662, 661, 660, 659, 658, 657, 655, 656), (679, 656, 633, 632, 634, 635, 636, 637, 638, 639, 640, 641, 642, 643, 644, 645, 646, 647, 648, 649, 650, 651, 652, 653, 654), (731, 729, 728, 727, 726, 725, 724, 723, 722, 721, 720, 719, 717, 718, 704, 691, 702, 701, 700, 699, 698, 697, 696, 695, 694, 692, 693), (716, 730, 681, 680, 682, 683, 684, 685, 686, 687, 688, 689, 690, 691, 704, 703, 705, 706, 707, 708, 709, 710, 711, 712, 713, 714, 715), (732, 733, 759, 758, 757, 756, 755, 754, 753, 752, 751, 750, 749, 748, 747, 746, 745, 744, 743, 736, 737, 742, 741, 740, 739, 738, 735, 734), (760, 762, 763, 766, 767, 768, 769, 770, 765, 764, 771, 772, 773, 774, 775, 776, 777, 778, 779, 780, 781, 782, 783, 784, 785, 786, 787, 761), (859, 858, 857, 856, 855, 854, 853, 852, 851, 850, 849, 848, 847, 846, 845, 844, 843, 842, 841, 840, 839, 838, 837, 836, 835, 797, 798, 796, 795, 794, 793, 792, 791, 790, 788, 789, 800), (834, 859, 800, 799, 801, 802, 803, 804, 805, 806, 807, 808, 809, 810, 811, 812, 813, 814, 815, 816, 817, 818, 819, 820, 821, 822, 823, 824, 825, 826, 827, 828, 829, 830, 831, 832, 833)])
me_panda.polygons.foreach_set('use_smooth', [True] * 30)
me_panda.polygons.foreach_set('material_index', [0, 0, 1, 1, 1, 1, 0, 0, 2, 2, 3, 3, 2, 2, 0, 0, 4, 4, 4, 4, 4, 4, 0, 0, 2, 2, 3, 3, 2, 2])
_ca = me_panda.color_attributes.new('fill_color', 'FLOAT_COLOR', 'POINT')
_ca.data.foreach_set('color', [0.02732, 0.02843, 0.0331, 1.0, 0.02732, 0.02843, 0.0331, 1.0, 0.02732, 0.02843, 0.0331, 1.0, 0.02732, 0.02843, 0.0331, 1.0, 0.02732, 0.02843, 0.0331, 1.0, 0.02732, 0.02843, 0.0331, 1.0, 0.02732, 0.02843, 0.0331, 1.0, 0.02732, 0.02843, 0.0331, 1.0, 0.02732, 0.02843, 0.0331, 1.0, 0.02732, 0.02843, 0.0331, 1.0, 0.02732, 0.02843, 0.0331, 1.0, 0.02732, 0.02843, 0.0331, 1.0, 0.02732, 0.02843, 0.0331, 1.0, 0.02732, 0.02843, 0.0331, 1.0, 0.02732, 0.02843, 0.0331, 1.0, 0.02732, 0.02843, 0.0331, 1.0, 0.02732, 0.02843, 0.0331, 1.0, 0.02732, 0.02843, 0.0331, 1.0, 0.02732, 0.02843, 0.0331, 1.0, 0.02732, 0.02843, 0.0331, 1.0, 0.02732, 0.02843, 0.0331, 1.0, 0.02732, 0.02843, 0.0331, 1.0, 0.02732, 0.02843, 0.0331, 1.0, 0.02732, 0.02843, 0.0331, 1.0, 0.02732, 0.02843, 0.0331, 1.0, 0.02732, 0.02843, 0.0331, 1.0, 0.02732, 0.02843, 0.0331, 1.0, 0.02732, 0.02843, 0.0331, 1.0, 0.02732, 0.02843, 0.0331, 1.0, 0.02732, 0.02843, 0.0331, 1.0, 0.02732, 0.02843, 0.0331, 1.0, 0.02732, 0.02843, 0.0331, 1.0, 0.02732, 0.02843, 0.0331, 1.0, 0.02732, 0.02843, 0.0331, 1.0, 0.02732, 0.02843, 0.0331, 1.0, 0.02732, 0.02843, 0.0331, 1.0, 0.02732, 0.02843, 0.0331, 1.0, 0.02732, 0.02843, 0.0331, 1.0, 0.02732, 0.02843, 0.0331, 1.0, 0.02732, 0.02843, 0.0331, 1.0, 0.02732, 0.02843, 0.0331, 1.0, 0.02732, 0.02843, 0.0331, 1.0, 0.02732, 0.02843, 0.0331, 1.0, 0.02732, 0.02843, 0.0331, 1.0, 0.02732, 0.02843, 0.0331, 1.0, 0.02732, 0.02843, 0.0331, 1.0, 0.02732, 0.02843, 0.0331, 1.0, 0.02732, 0.02843, 0.0331, 1.0, 0.04231, 0.04374, 0.05127, 1.0, 0.04231, 0.04374, 0.05127, 1.0, 0.04231, 0.04374, 0.05127, 1.0, 0.04231, 0.04374, 0.05127, 1.0, 0.04231, 0.04374, 0.05127, 1.0, 0.04231, 0.04374, 0.05127, 1.0, 0.04231, 0.04374, 0.05127, 1.0, 0.04231, 0.04374, 0.05127, 1.0, 0.04231, 0.04374, 0.05127, 1.0, 0.04231, 0.04374, 0.05127, 1.0, 0.04231, 0.04374, 0.05127, 1.0, 0.04231, 0.04374, 0.05127, 1.0, 0.04231, 0.04374, 0.05127, 1.0, 0.04231, 0.04374, 0.05127, 1.0, 0.04231, 0.04374, 0.05127, 1.0, 0.04231, 0.04374, 0.05127, 1.0, 0.04231, 0.04374, 0.05127, 1.0, 0.04231, 0.04374, 0.05127, 1.0, 0.04231, 0.04374, 0.05127, 1.0, 0.04231, 0.04374, 0.05127, 1.0, 0.04231, 0.04374, 0.05127, 1.0, 0.04231, 0.04374, 0.05127, 1.0, 0.04231, 0.04374, 0.05127, 1.0, 0.04231, 0.04374, 0.05127, 1.0, 0.04231, 0.04374, 0.05127, 1.0, 0.04231, 0.04374, 0.05127, 1.0, 0.04231, 0.04374, 0.05127, 1.0, 0.04231, 0.04374, 0.05127, 1.0, 0.04231, 0.04374, 0.05127, 1.0, 0.04231, 0.04374, 0.05127, 1.0, 0.04231, 0.04374, 0.05127, 1.0, 0.04231, 0.04374, 0.05127, 1.0, 0.04231, 0.04374, 0.05127, 1.0, 0.04231, 0.04374, 0.05127, 1.0, 0.04231, 0.04374, 0.05127, 1.0, 0.04231, 0.04374, 0.05127, 1.0, 0.04231, 0.04374, 0.05127, 1.0, 0.04231, 0.04374, 0.05127, 1.0, 0.04231, 0.04374, 0.05127, 1.0, 0.04231, 0.04374, 0.05127, 1.0, 0.04231, 0.04374, 0.05127, 1.0, 0.04231, 0.04374, 0.05127, 1.0, 0.04231, 0.04374, 0.05127, 1.0, 0.04231, 0.04374, 0.05127, 1.0, 0.04231, 0.04374, 0.05127, 1.0, 0.04231, 0.04374, 0.05127, 1.0, 0.04231, 0.04374, 0.05127, 1.0, 0.04231, 0.04374, 0.05127, 1.0, 0.04231, 0.04374, 0.05127, 1.0, 0.04231, 0.04374, 0.05127, 1.0, 0.04231, 0.04374, 0.05127, 1.0, 0.04231, 0.04374, 0.05127, 1.0, 0.04231, 0.04374, 0.05127, 1.0, 0.04231, 0.04374, 0.05127, 1.0, 0.04231, 0.04374, 0.05127, 1.0, 0.04231, 0.04374, 0.05127, 1.0, 0.04231, 0.04374, 0.05127, 1.0, 0.04231, 0.04374, 0.05127, 1.0, 0.04231, 0.04374, 0.05127, 1.0, 0.04231, 0.04374, 0.05127, 1.0, 0.04231, 0.04374, 0.05127, 1.0, 0.04231, 0.04374, 0.05127, 1.0, 0.04231, 0.04374, 0.05127, 1.0, 0.04231, 0.04374, 0.05127, 1.0, 0.04231, 0.04374, 0.05127, 1.0, 0.04231, 0.04374, 0.05127, 1.0, 0.04231, 0.04374, 0.05127, 1.0, 0.04231, 0.04374, 0.05127, 1.0, 0.04231, 0.04374, 0.05127, 1.0, 0.04231, 0.04374, 0.05127, 1.0, 0.04231, 0.04374, 0.05127, 1.0, 0.04231, 0.04374, 0.05127, 1.0, 0.04231, 0.04374, 0.05127, 1.0, 0.04231, 0.04374, 0.05127, 1.0, 0.04231, 0.04374, 0.05127, 1.0, 0.04231, 0.04374, 0.05127, 1.0, 0.04231, 0.04374, 0.05127, 1.0, 0.04231, 0.04374, 0.05127, 1.0, 0.04231, 0.04374, 0.05127, 1.0, 0.04231, 0.04374, 0.05127, 1.0, 0.04231, 0.04374, 0.05127, 1.0, 0.04231, 0.04374, 0.05127, 1.0, 0.04231, 0.04374, 0.05127, 1.0, 0.04231, 0.04374, 0.05127, 1.0, 0.04231, 0.04374, 0.05127, 1.0, 0.04231, 0.04374, 0.05127, 1.0, 0.04231, 0.04374, 0.05127, 1.0, 0.04231, 0.04374, 0.05127, 1.0, 0.04231, 0.04374, 0.05127, 1.0, 0.04231, 0.04374, 0.05127, 1.0, 0.04231, 0.04374, 0.05127, 1.0, 0.04231, 0.04374, 0.05127, 1.0, 0.04231, 0.04374, 0.05127, 1.0, 0.04231, 0.04374, 0.05127, 1.0, 0.04231, 0.04374, 0.05127, 1.0, 0.04231, 0.04374, 0.05127, 1.0, 0.04231, 0.04374, 0.05127, 1.0, 0.04231, 0.04374, 0.05127, 1.0, 0.04231, 0.04374, 0.05127, 1.0, 0.04231, 0.04374, 0.05127, 1.0, 0.04231, 0.04374, 0.05127, 1.0, 0.04231, 0.04374, 0.05127, 1.0, 0.04231, 0.04374, 0.05127, 1.0, 0.04231, 0.04374, 0.05127, 1.0, 0.04231, 0.04374, 0.05127, 1.0, 0.04231, 0.04374, 0.05127, 1.0, 0.04231, 0.04374, 0.05127, 1.0, 0.04231, 0.04374, 0.05127, 1.0, 0.04231, 0.04374, 0.05127, 1.0, 0.04231, 0.04374, 0.05127, 1.0, 0.04231, 0.04374, 0.05127, 1.0, 0.04231, 0.04374, 0.05127, 1.0, 0.04231, 0.04374, 0.05127, 1.0, 0.04231, 0.04374, 0.05127, 1.0, 0.04231, 0.04374, 0.05127, 1.0, 0.04231, 0.04374, 0.05127, 1.0, 0.04231, 0.04374, 0.05127, 1.0, 0.04231, 0.04374, 0.05127, 1.0, 0.04231, 0.04374, 0.05127, 1.0, 0.04231, 0.04374, 0.05127, 1.0, 0.04231, 0.04374, 0.05127, 1.0, 0.04231, 0.04374, 0.05127, 1.0, 0.04231, 0.04374, 0.05127, 1.0, 0.04231, 0.04374, 0.05127, 1.0, 0.04231, 0.04374, 0.05127, 1.0, 0.04231, 0.04374, 0.05127, 1.0, 0.04231, 0.04374, 0.05127, 1.0, 0.04231, 0.04374, 0.05127, 1.0, 0.04231, 0.04374, 0.05127, 1.0, 0.04231, 0.04374, 0.05127, 1.0, 0.04231, 0.04374, 0.05127, 1.0, 0.04231, 0.04374, 0.05127, 1.0, 0.04231, 0.04374, 0.05127, 1.0, 0.04231, 0.04374, 0.05127, 1.0, 0.04231, 0.04374, 0.05127, 1.0, 0.04231, 0.04374, 0.05127, 1.0, 0.04231, 0.04374, 0.05127, 1.0, 0.04231, 0.04374, 0.05127, 1.0, 0.04231, 0.04374, 0.05127, 1.0, 0.04231, 0.04374, 0.05127, 1.0, 0.04231, 0.04374, 0.05127, 1.0, 0.04231, 0.04374, 0.05127, 1.0, 0.04231, 0.04374, 0.05127, 1.0, 0.04231, 0.04374, 0.05127, 1.0, 0.04231, 0.04374, 0.05127, 1.0, 0.04231, 0.04374, 0.05127, 1.0, 0.04231, 0.04374, 0.05127, 1.0, 0.04231, 0.04374, 0.05127, 1.0, 0.04231, 0.04374, 0.05127, 1.0, 0.04231, 0.04374, 0.05127, 1.0, 0.04231, 0.04374, 0.05127, 1.0, 0.04231, 0.04374, 0.05127, 1.0, 0.04231, 0.04374, 0.05127, 1.0, 0.04231, 0.04374, 0.05127, 1.0, 0.04231, 0.04374, 0.05127, 1.0, 0.04231, 0.04374, 0.05127, 1.0, 0.04231, 0.04374, 0.05127, 1.0, 0.04231, 0.04374, 0.05127, 1.0, 0.04231, 0.04374, 0.05127, 1.0, 0.04231, 0.04374, 0.05127, 1.0, 0.04231, 0.04374, 0.05127, 1.0, 0.04231, 0.04374, 0.05127, 1.0, 0.04231, 0.04374, 0.05127, 1.0, 0.04231, 0.04374, 0.05127, 1.0, 0.04231, 0.04374, 0.05127, 1.0, 0.04231, 0.04374, 0.05127, 1.0, 0.04231, 0.04374, 0.05127, 1.0, 0.04231, 0.04374, 0.05127, 1.0, 0.04231, 0.04374, 0.05127, 1.0, 0.04231, 0.04374, 0.05127, 1.0, 0.04231, 0.04374, 0.05127, 1.0, 0.04231, 0.04374, 0.05127, 1.0, 0.04231, 0.04374, 0.05127, 1.0, 0.04231, 0.04374, 0.05127, 1.0, 0.04231, 0.04374, 0.05127, 1.0, 0.04231, 0.04374, 0.05127, 1.0, 0.04231, 0.04374, 0.05127, 1.0, 0.04231, 0.04374, 0.05127, 1.0, 0.04231, 0.04374, 0.05127, 1.0, 0.04231, 0.04374, 0.05127, 1.0, 0.04231, 0.04374, 0.05127, 1.0, 0.04231, 0.04374, 0.05127, 1.0, 0.04231, 0.04374, 0.05127, 1.0, 0.04231, 0.04374, 0.05127, 1.0, 0.04231, 0.04374, 0.05127, 1.0, 0.04231, 0.04374, 0.05127, 1.0, 0.04231, 0.04374, 0.05127, 1.0, 0.04231, 0.04374, 0.05127, 1.0, 0.04231, 0.04374, 0.05127, 1.0, 0.04231, 0.04374, 0.05127, 1.0, 0.04231, 0.04374, 0.05127, 1.0, 0.04231, 0.04374, 0.05127, 1.0, 0.02732, 0.02843, 0.0331, 1.0, 0.02732, 0.02843, 0.0331, 1.0, 0.02732, 0.02843, 0.0331, 1.0, 0.02732, 0.02843, 0.0331, 1.0, 0.02732, 0.02843, 0.0331, 1.0, 0.02732, 0.02843, 0.0331, 1.0, 0.02732, 0.02843, 0.0331, 1.0, 0.02732, 0.02843, 0.0331, 1.0, 0.02732, 0.02843, 0.0331, 1.0, 0.02732, 0.02843, 0.0331, 1.0, 0.02732, 0.02843, 0.0331, 1.0, 0.02732, 0.02843, 0.0331, 1.0, 0.02732, 0.02843, 0.0331, 1.0, 0.02732, 0.02843, 0.0331, 1.0, 0.02732, 0.02843, 0.0331, 1.0, 0.02732, 0.02843, 0.0331, 1.0, 0.02732, 0.02843, 0.0331, 1.0, 0.02732, 0.02843, 0.0331, 1.0, 0.02732, 0.02843, 0.0331, 1.0, 0.02732, 0.02843, 0.0331, 1.0, 0.02732, 0.02843, 0.0331, 1.0, 0.02732, 0.02843, 0.0331, 1.0, 0.02732, 0.02843, 0.0331, 1.0, 0.02732, 0.02843, 0.0331, 1.0, 0.02732, 0.02843, 0.0331, 1.0, 0.02732, 0.02843, 0.0331, 1.0, 0.02732, 0.02843, 0.0331, 1.0, 0.02732, 0.02843, 0.0331, 1.0, 0.02732, 0.02843, 0.0331, 1.0, 0.02732, 0.02843, 0.0331, 1.0, 0.02732, 0.02843, 0.0331, 1.0, 0.02732, 0.02843, 0.0331, 1.0, 0.02732, 0.02843, 0.0331, 1.0, 0.02732, 0.02843, 0.0331, 1.0, 0.02732, 0.02843, 0.0331, 1.0, 0.02732, 0.02843, 0.0331, 1.0, 0.02732, 0.02843, 0.0331, 1.0, 0.02732, 0.02843, 0.0331, 1.0, 0.02732, 0.02843, 0.0331, 1.0, 0.02732, 0.02843, 0.0331, 1.0, 0.02732, 0.02843, 0.0331, 1.0, 0.02732, 0.02843, 0.0331, 1.0, 0.02732, 0.02843, 0.0331, 1.0, 0.02732, 0.02843, 0.0331, 1.0, 0.02732, 0.02843, 0.0331, 1.0, 0.02732, 0.02843, 0.0331, 1.0, 0.02732, 0.02843, 0.0331, 1.0, 0.02732, 0.02843, 0.0331, 1.0, 1.0, 1.0, 1.0, 1.0, 1.0, 1.0, 1.0, 1.0, 1.0, 1.0, 1.0, 1.0, 1.0, 1.0, 1.0, 1.0, 1.0, 1.0, 1.0, 1.0, 1.0, 1.0, 1.0, 1.0, 1.0, 1.0, 1.0, 1.0, 1.0, 1.0, 1.0, 1.0, 1.0, 1.0, 1.0, 1.0, 1.0, 1.0, 1.0, 1.0, 1.0, 1.0, 1.0, 1.0, 1.0, 1.0, 1.0, 1.0, 1.0, 1.0, 1.0, 1.0, 1.0, 1.0, 1.0, 1.0, 1.0, 1.0, 1.0, 1.0, 1.0, 1.0, 1.0, 1.0, 1.0, 1.0, 1.0, 1.0, 1.0, 1.0, 1.0, 1.0, 1.0, 1.0, 1.0, 1.0, 1.0, 1.0, 1.0, 1.0, 1.0, 1.0, 1.0, 1.0, 1.0, 1.0, 1.0, 1.0, 1.0, 1.0, 1.0, 1.0, 1.0, 1.0, 1.0, 1.0, 1.0, 1.0, 1.0, 1.0, 1.0, 1.0, 1.0, 1.0, 1.0, 1.0, 1.0, 1.0, 1.0, 1.0, 1.0, 1.0, 1.0, 1.0, 1.0, 1.0, 1.0, 1.0, 1.0, 1.0, 1.0, 1.0, 1.0, 1.0, 1.0, 1.0, 1.0, 1.0, 1.0, 1.0, 1.0, 1.0, 1.0, 1.0, 1.0, 1.0, 1.0, 1.0, 1.0, 1.0, 1.0, 1.0, 1.0, 1.0, 1.0, 1.0, 1.0, 1.0, 1.0, 1.0, 1.0, 1.0, 1.0, 1.0, 1.0, 1.0, 1.0, 1.0, 1.0, 1.0, 1.0, 1.0, 1.0, 1.0, 1.0, 1.0, 1.0, 1.0, 1.0, 1.0, 1.0, 1.0, 1.0, 1.0, 1.0, 1.0, 1.0, 1.0, 1.0, 1.0, 1.0, 1.0, 1.0, 1.0, 1.0, 1.0, 1.0, 1.0, 1.0, 1.0, 1.0, 1.0, 1.0, 1.0, 1.0, 1.0, 1.0, 1.0, 1.0, 1.0, 1.0, 1.0, 1.0, 1.0, 1.0, 1.0, 1.0, 1.0, 0.2462, 0.4852, 0.3712, 1.0, 0.2462, 0.4852, 0.3712, 1.0, 0.2462, 0.4852, 0.3712, 1.0, 0.2462, 0.4852, 0.3712, 1.0, 0.2462, 0.4852, 0.3712, 1.0, 0.2462, 0.4852, 0.3712, 1.0, 0.2462, 0.4852, 0.3712, 1.0, 0.2462, 0.4852, 0.3712, 1.0, 0.2462, 0.4852, 0.3712, 1.0, 0.2462, 0.4852, 0.3712, 1.0, 0.2462, 0.4852, 0.3712, 1.0, 0.2462, 0.4852, 0.3712, 1.0, 0.2462, 0.4852, 0.3712, 1.0, 0.2462, 0.4852, 0.3712, 1.0, 0.2462, 0.4852, 0.3712, 1.0, 0.2462, 0.4852, 0.3712, 1.0, 0.2462, 0.4852, 0.3712, 1.0, 0.2462, 0.4852, 0.3712, 1.0, 0.2462, 0.4852, 0.3712, 1.0, 0.2462, 0.4852, 0.3712, 1.0, 0.2462, 0.4852, 0.3712, 1.0, 0.2462, 0.4852, 0.3712, 1.0, 0.2462, 0.4852, 0.3712, 1.0, 0.2462, 0.4852, 0.3712, 1.0, 0.2462, 0.4852, 0.3712, 1.0, 0.2462, 0.4852, 0.3712, 1.0, 0.2462, 0.4852, 0.3712, 1.0, 0.2462, 0.4852, 0.3712, 1.0, 0.2462, 0.4852, 0.3712, 1.0, 0.2462, 0.4852, 0.3712, 1.0, 0.2462, 0.4852, 0.3712, 1.0, 0.2462, 0.4852, 0.3712, 1.0, 0.2462, 0.4852, 0.3712, 1.0, 0.2462, 0.4852, 0.3712, 1.0, 0.2462, 0.4852, 0.3712, 1.0, 0.2462, 0.4852, 0.3712, 1.0, 0.2462, 0.4852, 0.3712, 1.0, 0.2462, 0.4852, 0.3712, 1.0, 0.2462, 0.4852, 0.3712, 1.0, 0.2462, 0.4852, 0.3712, 1.0, 0.2462, 0.4852, 0.3712, 1.0, 0.2462, 0.4852, 0.3712, 1.0, 0.2462, 0.4852, 0.3712, 1.0, 0.2462, 0.4852, 0.3712, 1.0, 0.2462, 0.4852, 0.3712, 1.0, 0.2462, 0.4852, 0.3712, 1.0, 0.2462, 0.4852, 0.3712, 1.0, 0.2462, 0.4852, 0.3712, 1.0, 0.2462, 0.4852, 0.3712, 1.0, 0.2462, 0.4852, 0.3712, 1.0, 0.2462, 0.4852, 0.3712, 1.0, 0.2462, 0.4852, 0.3712, 1.0, 0.2462, 0.4852, 0.3712, 1.0, 0.2462, 0.4852, 0.3712, 1.0, 0.2462, 0.4852, 0.3712, 1.0, 0.2462, 0.4852, 0.3712, 1.0, 1.0, 1.0, 1.0, 1.0, 1.0, 1.0, 1.0, 1.0, 1.0, 1.0, 1.0, 1.0, 1.0, 1.0, 1.0, 1.0, 1.0, 1.0, 1.0, 1.0, 1.0, 1.0, 1.0, 1.0, 1.0, 1.0, 1.0, 1.0, 1.0, 1.0, 1.0, 1.0, 1.0, 1.0, 1.0, 1.0, 1.0, 1.0, 1.0, 1.0, 1.0, 1.0, 1.0, 1.0, 1.0, 1.0, 1.0, 1.0, 1.0, 1.0, 1.0, 1.0, 1.0, 1.0, 1.0, 1.0, 1.0, 1.0, 1.0, 1.0, 1.0, 1.0, 1.0, 1.0, 1.0, 1.0, 1.0, 1.0, 1.0, 1.0, 1.0, 1.0, 1.0, 1.0, 1.0, 1.0, 1.0, 1.0, 1.0, 1.0, 1.0, 1.0, 1.0, 1.0, 1.0, 1.0, 1.0, 1.0, 1.0, 1.0, 1.0, 1.0, 1.0, 1.0, 1.0, 1.0, 1.0, 1.0, 1.0, 1.0, 1.0, 1.0, 1.0, 1.0, 1.0, 1.0, 1.0, 1.0, 1.0, 1.0, 1.0, 1.0, 1.0, 1.0, 1.0, 1.0, 1.0, 1.0, 1.0, 1.0, 1.0, 1.0, 1.0, 1.0, 1.0, 1.0, 1.0, 1.0, 1.0, 1.0, 1.0, 1.0, 1.0, 1.0, 1.0, 1.0, 1.0, 1.0, 1.0, 1.0, 1.0, 1.0, 1.0, 1.0, 1.0, 1.0, 1.0, 1.0, 1.0, 1.0, 1.0, 1.0, 1.0, 1.0, 1.0, 1.0, 1.0, 1.0, 1.0, 1.0, 1.0, 1.0, 1.0, 1.0, 1.0, 1.0, 1.0, 1.0, 1.0, 1.0, 1.0, 1.0, 1.0, 1.0, 1.0, 1.0, 1.0, 1.0, 1.0, 1.0, 1.0, 1.0, 1.0, 1.0, 1.0, 1.0, 1.0, 1.0, 1.0, 1.0, 1.0, 1.0, 1.0, 1.0, 1.0, 1.0, 1.0, 1.0, 1.0, 1.0, 1.0, 1.0, 1.0, 1.0, 1.0, 1.0, 1.0, 1.0, 1.0, 1.0, 1.0, 1.0, 1.0, 1.0, 1.0, 1.0, 1.0, 1.0, 1.0, 1.0, 1.0, 1.0, 1.0, 1.0, 1.0, 1.0, 1.0, 1.0, 1.0, 1.0, 1.0, 1.0, 1.0, 1.0, 1.0, 1.0, 1.0, 1.0, 1.0, 1.0, 1.0, 1.0, 1.0, 1.0, 1.0, 1.0, 1.0, 1.0, 1.0, 1.0, 1.0, 1.0, 1.0, 1.0, 1.0, 1.0, 1.0, 1.0, 1.0, 1.0, 1.0, 1.0, 1.0, 1.0, 1.0, 1.0, 1.0, 1.0, 1.0, 1.0, 1.0, 1.0, 1.0, 1.0, 1.0, 1.0, 1.0, 1.0, 1.0, 1.0, 1.0, 1.0, 1.0, 1.0, 1.0, 1.0, 1.0, 1.0, 0.04231, 0.04374, 0.05127, 1.0, 0.04231, 0.04374, 0.05127, 1.0, 0.04231, 0.04374, 0.05127, 1.0, 0.04231, 0.04374, 0.05127, 1.0, 0.04231, 0.04374, 0.05127, 1.0, 0.04231, 0.04374, 0.05127, 1.0, 0.04231, 0.04374, 0.05127, 1.0, 0.04231, 0.04374, 0.05127, 1.0, 0.04231, 0.04374, 0.05127, 1.0, 0.04231, 0.04374, 0.05127, 1.0, 0.04231, 0.04374, 0.05127, 1.0, 0.04231, 0.04374, 0.05127, 1.0, 0.04231, 0.04374, 0.05127, 1.0, 0.04231, 0.04374, 0.05127, 1.0, 0.04231, 0.04374, 0.05127, 1.0, 0.04231, 0.04374, 0.05127, 1.0, 0.04231, 0.04374, 0.05127, 1.0, 0.04231, 0.04374, 0.05127, 1.0, 0.04231, 0.04374, 0.05127, 1.0, 0.04231, 0.04374, 0.05127, 1.0, 0.04231, 0.04374, 0.05127, 1.0, 0.04231, 0.04374, 0.05127, 1.0, 0.04231, 0.04374, 0.05127, 1.0, 0.04231, 0.04374, 0.05127, 1.0, 0.04231, 0.04374, 0.05127, 1.0, 0.04231, 0.04374, 0.05127, 1.0, 0.04231, 0.04374, 0.05127, 1.0, 0.04231, 0.04374, 0.05127, 1.0, 0.04231, 0.04374, 0.05127, 1.0, 0.04231, 0.04374, 0.05127, 1.0, 0.04231, 0.04374, 0.05127, 1.0, 0.04231, 0.04374, 0.05127, 1.0, 0.04231, 0.04374, 0.05127, 1.0, 0.04231, 0.04374, 0.05127, 1.0, 0.04231, 0.04374, 0.05127, 1.0, 0.04231, 0.04374, 0.05127, 1.0, 0.04231, 0.04374, 0.05127, 1.0, 0.04231, 0.04374, 0.05127, 1.0, 0.04231, 0.04374, 0.05127, 1.0, 0.04231, 0.04374, 0.05127, 1.0, 0.04231, 0.04374, 0.05127, 1.0, 0.04231, 0.04374, 0.05127, 1.0, 0.04231, 0.04374, 0.05127, 1.0, 0.04231, 0.04374, 0.05127, 1.0, 0.04231, 0.04374, 0.05127, 1.0, 0.04231, 0.04374, 0.05127, 1.0, 0.04231, 0.04374, 0.05127, 1.0, 0.04231, 0.04374, 0.05127, 1.0, 0.007499, 0.008568, 0.009721, 1.0, 0.007499, 0.008568, 0.009721, 1.0, 0.007499, 0.008568, 0.009721, 1.0, 0.007499, 0.008568, 0.009721, 1.0, 0.007499, 0.008568, 0.009721, 1.0, 0.007499, 0.008568, 0.009721, 1.0, 0.007499, 0.008568, 0.009721, 1.0, 0.007499, 0.008568, 0.009721, 1.0, 0.007499, 0.008568, 0.009721, 1.0, 0.007499, 0.008568, 0.009721, 1.0, 0.007499, 0.008568, 0.009721, 1.0, 0.007499, 0.008568, 0.009721, 1.0, 0.007499, 0.008568, 0.009721, 1.0, 0.007499, 0.008568, 0.009721, 1.0, 0.007499, 0.008568, 0.009721, 1.0, 0.007499, 0.008568, 0.009721, 1.0, 0.007499, 0.008568, 0.009721, 1.0, 0.007499, 0.008568, 0.009721, 1.0, 0.007499, 0.008568, 0.009721, 1.0, 0.007499, 0.008568, 0.009721, 1.0, 0.007499, 0.008568, 0.009721, 1.0, 0.007499, 0.008568, 0.009721, 1.0, 0.007499, 0.008568, 0.009721, 1.0, 0.007499, 0.008568, 0.009721, 1.0, 0.007499, 0.008568, 0.009721, 1.0, 0.007499, 0.008568, 0.009721, 1.0, 0.007499, 0.008568, 0.009721, 1.0, 0.007499, 0.008568, 0.009721, 1.0, 0.007499, 0.008568, 0.009721, 1.0, 0.007499, 0.008568, 0.009721, 1.0, 0.007499, 0.008568, 0.009721, 1.0, 0.007499, 0.008568, 0.009721, 1.0, 0.007499, 0.008568, 0.009721, 1.0, 0.007499, 0.008568, 0.009721, 1.0, 0.007499, 0.008568, 0.009721, 1.0, 0.007499, 0.008568, 0.009721, 1.0, 0.007499, 0.008568, 0.009721, 1.0, 0.007499, 0.008568, 0.009721, 1.0, 0.007499, 0.008568, 0.009721, 1.0, 0.007499, 0.008568, 0.009721, 1.0, 0.007499, 0.008568, 0.009721, 1.0, 0.007499, 0.008568, 0.009721, 1.0, 0.007499, 0.008568, 0.009721, 1.0, 0.007499, 0.008568, 0.009721, 1.0, 0.007499, 0.008568, 0.009721, 1.0, 0.007499, 0.008568, 0.009721, 1.0, 0.007499, 0.008568, 0.009721, 1.0, 0.007499, 0.008568, 0.009721, 1.0, 0.007499, 0.008568, 0.009721, 1.0, 0.007499, 0.008568, 0.009721, 1.0, 0.007499, 0.008568, 0.009721, 1.0, 0.007499, 0.008568, 0.009721, 1.0, 0.007499, 0.008568, 0.009721, 1.0, 0.007499, 0.008568, 0.009721, 1.0, 0.007499, 0.008568, 0.009721, 1.0, 0.007499, 0.008568, 0.009721, 1.0, 0.007499, 0.008568, 0.009721, 1.0, 0.007499, 0.008568, 0.009721, 1.0, 0.007499, 0.008568, 0.009721, 1.0, 0.007499, 0.008568, 0.009721, 1.0, 0.007499, 0.008568, 0.009721, 1.0, 0.007499, 0.008568, 0.009721, 1.0, 0.007499, 0.008568, 0.009721, 1.0, 0.007499, 0.008568, 0.009721, 1.0, 0.007499, 0.008568, 0.009721, 1.0, 0.007499, 0.008568, 0.009721, 1.0, 0.007499, 0.008568, 0.009721, 1.0, 0.007499, 0.008568, 0.009721, 1.0, 0.007499, 0.008568, 0.009721, 1.0, 0.007499, 0.008568, 0.009721, 1.0, 0.007499, 0.008568, 0.009721, 1.0, 0.007499, 0.008568, 0.009721, 1.0, 0.007499, 0.008568, 0.009721, 1.0, 0.007499, 0.008568, 0.009721, 1.0, 0.008023, 0.009134, 0.01033, 1.0, 0.008023, 0.009134, 0.01033, 1.0, 0.008023, 0.009134, 0.01033, 1.0, 0.008023, 0.009134, 0.01033, 1.0, 0.008023, 0.009134, 0.01033, 1.0, 0.008023, 0.009134, 0.01033, 1.0, 0.008023, 0.009134, 0.01033, 1.0, 0.008023, 0.009134, 0.01033, 1.0, 0.008023, 0.009134, 0.01033, 1.0, 0.008023, 0.009134, 0.01033, 1.0, 0.008023, 0.009134, 0.01033, 1.0, 0.008023, 0.009134, 0.01033, 1.0, 0.008023, 0.009134, 0.01033, 1.0, 0.008023, 0.009134, 0.01033, 1.0, 0.008023, 0.009134, 0.01033, 1.0, 0.008023, 0.009134, 0.01033, 1.0, 0.008023, 0.009134, 0.01033, 1.0, 0.008023, 0.009134, 0.01033, 1.0, 0.008023, 0.009134, 0.01033, 1.0, 0.008023, 0.009134, 0.01033, 1.0, 0.008023, 0.009134, 0.01033, 1.0, 0.008023, 0.009134, 0.01033, 1.0, 0.008023, 0.009134, 0.01033, 1.0, 0.008023, 0.009134, 0.01033, 1.0, 0.008023, 0.009134, 0.01033, 1.0, 0.008023, 0.009134, 0.01033, 1.0, 0.008023, 0.009134, 0.01033, 1.0, 0.008023, 0.009134, 0.01033, 1.0, 0.008023, 0.009134, 0.01033, 1.0, 0.008023, 0.009134, 0.01033, 1.0, 0.008023, 0.009134, 0.01033, 1.0, 0.008023, 0.009134, 0.01033, 1.0, 0.008023, 0.009134, 0.01033, 1.0, 0.008023, 0.009134, 0.01033, 1.0, 0.008023, 0.009134, 0.01033, 1.0, 0.008023, 0.009134, 0.01033, 1.0, 0.008023, 0.009134, 0.01033, 1.0, 0.008023, 0.009134, 0.01033, 1.0, 0.008023, 0.009134, 0.01033, 1.0, 0.008023, 0.009134, 0.01033, 1.0, 0.008023, 0.009134, 0.01033, 1.0, 0.008023, 0.009134, 0.01033, 1.0, 0.02732, 0.02843, 0.0331, 1.0, 0.02732, 0.02843, 0.0331, 1.0, 0.02732, 0.02843, 0.0331, 1.0, 0.02732, 0.02843, 0.0331, 1.0, 0.02732, 0.02843, 0.0331, 1.0, 0.02732, 0.02843, 0.0331, 1.0, 0.02732, 0.02843, 0.0331, 1.0, 0.02732, 0.02843, 0.0331, 1.0, 0.02732, 0.02843, 0.0331, 1.0, 0.02732, 0.02843, 0.0331, 1.0, 0.02732, 0.02843, 0.0331, 1.0, 0.02732, 0.02843, 0.0331, 1.0, 0.02732, 0.02843, 0.0331, 1.0, 0.02732, 0.02843, 0.0331, 1.0, 0.02732, 0.02843, 0.0331, 1.0, 0.02732, 0.02843, 0.0331, 1.0, 0.02732, 0.02843, 0.0331, 1.0, 0.02732, 0.02843, 0.0331, 1.0, 0.02732, 0.02843, 0.0331, 1.0, 0.02732, 0.02843, 0.0331, 1.0, 0.02732, 0.02843, 0.0331, 1.0, 0.02732, 0.02843, 0.0331, 1.0, 0.02732, 0.02843, 0.0331, 1.0, 0.02732, 0.02843, 0.0331, 1.0, 0.02732, 0.02843, 0.0331, 1.0, 0.02732, 0.02843, 0.0331, 1.0, 0.02732, 0.02843, 0.0331, 1.0, 0.02732, 0.02843, 0.0331, 1.0, 0.02732, 0.02843, 0.0331, 1.0, 0.02732, 0.02843, 0.0331, 1.0, 0.02732, 0.02843, 0.0331, 1.0, 0.02732, 0.02843, 0.0331, 1.0, 0.02732, 0.02843, 0.0331, 1.0, 0.02732, 0.02843, 0.0331, 1.0, 0.02732, 0.02843, 0.0331, 1.0, 0.02732, 0.02843, 0.0331, 1.0, 0.02732, 0.02843, 0.0331, 1.0, 0.02732, 0.02843, 0.0331, 1.0, 0.02732, 0.02843, 0.0331, 1.0, 0.02732, 0.02843, 0.0331, 1.0, 0.02732, 0.02843, 0.0331, 1.0, 0.02732, 0.02843, 0.0331, 1.0, 0.02732, 0.02843, 0.0331, 1.0, 0.02732, 0.02843, 0.0331, 1.0, 0.02732, 0.02843, 0.0331, 1.0, 0.02732, 0.02843, 0.0331, 1.0, 0.02732, 0.02843, 0.0331, 1.0, 0.02732, 0.02843, 0.0331, 1.0, 1.0, 1.0, 1.0, 1.0, 1.0, 1.0, 1.0, 1.0, 1.0, 1.0, 1.0, 1.0, 1.0, 1.0, 1.0, 1.0, 1.0, 1.0, 1.0, 1.0, 1.0, 1.0, 1.0, 1.0, 1.0, 1.0, 1.0, 1.0, 1.0, 1.0, 1.0, 1.0, 1.0, 1.0, 1.0, 1.0, 1.0, 1.0, 1.0, 1.0, 1.0, 1.0, 1.0, 1.0, 1.0, 1.0, 1.0, 1.0, 1.0, 1.0, 1.0, 1.0, 1.0, 1.0, 1.0, 1.0, 1.0, 1.0, 1.0, 1.0, 1.0, 1.0, 1.0, 1.0, 1.0, 1.0, 1.0, 1.0, 1.0, 1.0, 1.0, 1.0, 1.0, 1.0, 1.0, 1.0, 1.0, 1.0, 1.0, 1.0, 1.0, 1.0, 1.0, 1.0, 1.0, 1.0, 1.0, 1.0, 1.0, 1.0, 1.0, 1.0, 1.0, 1.0, 1.0, 1.0, 1.0, 1.0, 1.0, 1.0, 1.0, 1.0, 1.0, 1.0, 1.0, 1.0, 1.0, 1.0, 1.0, 1.0, 1.0, 1.0, 1.0, 1.0, 1.0, 1.0, 1.0, 1.0, 1.0, 1.0, 1.0, 1.0, 1.0, 1.0, 1.0, 1.0, 1.0, 1.0, 1.0, 1.0, 1.0, 1.0, 1.0, 1.0, 1.0, 1.0, 1.0, 1.0, 1.0, 1.0, 1.0, 1.0, 1.0, 1.0, 1.0, 1.0, 1.0, 1.0, 1.0, 1.0, 1.0, 1.0, 1.0, 1.0, 1.0, 1.0, 1.0, 1.0, 1.0, 1.0, 1.0, 1.0, 1.0, 1.0, 1.0, 1.0, 1.0, 1.0, 1.0, 1.0, 1.0, 1.0, 1.0, 1.0, 1.0, 1.0, 1.0, 1.0, 1.0, 1.0, 1.0, 1.0, 1.0, 1.0, 1.0, 1.0, 1.0, 1.0, 1.0, 1.0, 1.0, 1.0, 1.0, 1.0, 1.0, 1.0, 1.0, 1.0, 1.0, 1.0, 1.0, 1.0, 1.0, 1.0, 1.0, 1.0, 1.0, 1.0, 0.2462, 0.4852, 0.3712, 1.0, 0.2462, 0.4852, 0.3712, 1.0, 0.2462, 0.4852, 0.3712, 1.0, 0.2462, 0.4852, 0.3712, 1.0, 0.2462, 0.4852, 0.3712, 1.0, 0.2462, 0.4852, 0.3712, 1.0, 0.2462, 0.4852, 0.3712, 1.0, 0.2462, 0.4852, 0.3712, 1.0, 0.2462, 0.4852, 0.3712, 1.0, 0.2462, 0.4852, 0.3712, 1.0, 0.2462, 0.4852, 0.3712, 1.0, 0.2462, 0.4852, 0.3712, 1.0, 0.2462, 0.4852, 0.3712, 1.0, 0.2462, 0.4852, 0.3712, 1.0, 0.2462, 0.4852, 0.3712, 1.0, 0.2462, 0.4852, 0.3712, 1.0, 0.2462, 0.4852, 0.3712, 1.0, 0.2462, 0.4852, 0.3712, 1.0, 0.2462, 0.4852, 0.3712, 1.0, 0.2462, 0.4852, 0.3712, 1.0, 0.2462, 0.4852, 0.3712, 1.0, 0.2462, 0.4852, 0.3712, 1.0, 0.2462, 0.4852, 0.3712, 1.0, 0.2462, 0.4852, 0.3712, 1.0, 0.2462, 0.4852, 0.3712, 1.0, 0.2462, 0.4852, 0.3712, 1.0, 0.2462, 0.4852, 0.3712, 1.0, 0.2462, 0.4852, 0.3712, 1.0, 0.2462, 0.4852, 0.3712, 1.0, 0.2462, 0.4852, 0.3712, 1.0, 0.2462, 0.4852, 0.3712, 1.0, 0.2462, 0.4852, 0.3712, 1.0, 0.2462, 0.4852, 0.3712, 1.0, 0.2462, 0.4852, 0.3712, 1.0, 0.2462, 0.4852, 0.3712, 1.0, 0.2462, 0.4852, 0.3712, 1.0, 0.2462, 0.4852, 0.3712, 1.0, 0.2462, 0.4852, 0.3712, 1.0, 0.2462, 0.4852, 0.3712, 1.0, 0.2462, 0.4852, 0.3712, 1.0, 0.2462, 0.4852, 0.3712, 1.0, 0.2462, 0.4852, 0.3712, 1.0, 0.2462, 0.4852, 0.3712, 1.0, 0.2462, 0.4852, 0.3712, 1.0, 0.2462, 0.4852, 0.3712, 1.0, 0.2462, 0.4852, 0.3712, 1.0, 0.2462, 0.4852, 0.3712, 1.0, 0.2462, 0.4852, 0.3712, 1.0, 0.2462, 0.4852, 0.3712, 1.0, 0.2462, 0.4852, 0.3712, 1.0, 0.2462, 0.4852, 0.3712, 1.0, 0.2462, 0.4852, 0.3712, 1.0, 0.2462, 0.4852, 0.3712, 1.0, 0.2462, 0.4852, 0.3712, 1.0, 0.2462, 0.4852, 0.3712, 1.0, 0.2462, 0.4852, 0.3712, 1.0, 1.0, 1.0, 1.0, 1.0, 1.0, 1.0, 1.0, 1.0, 1.0, 1.0, 1.0, 1.0, 1.0, 1.0, 1.0, 1.0, 1.0, 1.0, 1.0, 1.0, 1.0, 1.0, 1.0, 1.0, 1.0, 1.0, 1.0, 1.0, 1.0, 1.0, 1.0, 1.0, 1.0, 1.0, 1.0, 1.0, 1.0, 1.0, 1.0, 1.0, 1.0, 1.0, 1.0, 1.0, 1.0, 1.0, 1.0, 1.0, 1.0, 1.0, 1.0, 1.0, 1.0, 1.0, 1.0, 1.0, 1.0, 1.0, 1.0, 1.0, 1.0, 1.0, 1.0, 1.0, 1.0, 1.0, 1.0, 1.0, 1.0, 1.0, 1.0, 1.0, 1.0, 1.0, 1.0, 1.0, 1.0, 1.0, 1.0, 1.0, 1.0, 1.0, 1.0, 1.0, 1.0, 1.0, 1.0, 1.0, 1.0, 1.0, 1.0, 1.0, 1.0, 1.0, 1.0, 1.0, 1.0, 1.0, 1.0, 1.0, 1.0, 1.0, 1.0, 1.0, 1.0, 1.0, 1.0, 1.0, 1.0, 1.0, 1.0, 1.0, 1.0, 1.0, 1.0, 1.0, 1.0, 1.0, 1.0, 1.0, 1.0, 1.0, 1.0, 1.0, 1.0, 1.0, 1.0, 1.0, 1.0, 1.0, 1.0, 1.0, 1.0, 1.0, 1.0, 1.0, 1.0, 1.0, 1.0, 1.0, 1.0, 1.0, 1.0, 1.0, 1.0, 1.0, 1.0, 1.0, 1.0, 1.0, 1.0, 1.0, 1.0, 1.0, 1.0, 1.0, 1.0, 1.0, 1.0, 1.0, 1.0, 1.0, 1.0, 1.0, 1.0, 1.0, 1.0, 1.0, 1.0, 1.0, 1.0, 1.0, 1.0, 1.0, 1.0, 1.0, 1.0, 1.0, 1.0, 1.0, 1.0, 1.0, 1.0, 1.0, 1.0, 1.0, 1.0, 1.0, 1.0, 1.0, 1.0, 1.0, 1.0, 1.0, 1.0, 1.0, 1.0, 1.0, 1.0, 1.0, 1.0, 1.0, 1.0, 1.0, 1.0, 1.0, 1.0, 1.0, 1.0, 1.0, 1.0, 1.0, 1.0, 1.0, 1.0, 1.0, 1.0, 1.0, 1.0, 1.0, 1.0, 1.0, 1.0, 1.0, 1.0, 1.0, 1.0, 1.0, 1.0, 1.0, 1.0, 1.0, 1.0, 1.0, 1.0, 1.0, 1.0, 1.0, 1.0, 1.0, 1.0, 1.0, 1.0, 1.0, 1.0, 1.0, 1.0, 1.0, 1.0, 1.0, 1.0, 1.0, 1.0, 1.0, 1.0, 1.0, 1.0, 1.0, 1.0, 1.0, 1.0, 1.0, 1.0, 1.0, 1.0, 1.0, 1.0, 1.0, 1.0, 1.0, 1.0, 1.0, 1.0, 1.0, 1.0, 1.0, 1.0, 1.0, 1.0, 1.0, 1.0, 1.0, 1.0, 1.0, 1.0, 1.0, 1.0, 1.0])
_ca = me_panda.color_attributes.new('vertex_color', 'FLOAT_COLOR', 'POINT')
_ca.data.foreach_set('color', [0.0, 0.0, 0.0, 1.0, 0.0, 0.0, 0.0, 1.0, 0.0, 0.0, 0.0, 1.0, 0.0, 0.0, 0.0, 1.0, 0.0, 0.0, 0.0, 1.0, 0.0, 0.0, 0.0, 1.0, 0.0, 0.0, 0.0, 1.0, 0.0, 0.0, 0.0, 1.0, 0.0, 0.0, 0.0, 1.0, 0.0, 0.0, 0.0, 1.0, 0.0, 0.0, 0.0, 1.0, 0.0, 0.0, 0.0, 1.0, 0.0, 0.0, 0.0, 1.0, 0.0, 0.0, 0.0, 1.0, 0.0, 0.0, 0.0, 1.0, 0.0, 0.0, 0.0, 1.0, 0.0, 0.0, 0.0, 1.0, 0.0, 0.0, 0.0, 1.0, 0.0, 0.0, 0.0, 1.0, 0.0, 0.0, 0.0, 1.0, 0.0, 0.0, 0.0, 1.0, 0.0, 0.0, 0.0, 1.0, 0.0, 0.0, 0.0, 1.0, 0.0, 0.0, 0.0, 1.0, 0.0, 0.0, 0.0, 1.0, 0.0, 0.0, 0.0, 1.0, 0.0, 0.0, 0.0, 1.0, 0.0, 0.0, 0.0, 1.0, 0.0, 0.0, 0.0, 1.0, 0.0, 0.0, 0.0, 1.0, 0.0, 0.0, 0.0, 1.0, 0.0, 0.0, 0.0, 1.0, 0.0, 0.0, 0.0, 1.0, 0.0, 0.0, 0.0, 1.0, 0.0, 0.0, 0.0, 1.0, 0.0, 0.0, 0.0, 1.0, 0.0, 0.0, 0.0, 1.0, 0.0, 0.0, 0.0, 1.0, 0.0, 0.0, 0.0, 1.0, 0.0, 0.0, 0.0, 1.0, 0.0, 0.0, 0.0, 1.0, 0.0, 0.0, 0.0, 1.0, 0.0, 0.0, 0.0, 1.0, 0.0, 0.0, 0.0, 1.0, 0.0, 0.0, 0.0, 1.0, 0.0, 0.0, 0.0, 1.0, 0.0, 0.0, 0.0, 1.0, 0.0, 0.0, 0.0, 1.0, 0.0, 0.0, 0.0, 1.0, 0.0, 0.0, 0.0, 1.0, 0.0, 0.0, 0.0, 1.0, 0.0, 0.0, 0.0, 1.0, 0.0, 0.0, 0.0, 1.0, 0.0, 0.0, 0.0, 1.0, 0.0, 0.0, 0.0, 1.0, 0.0, 0.0, 0.0, 1.0, 0.0, 0.0, 0.0, 1.0, 0.0, 0.0, 0.0, 1.0, 0.0, 0.0, 0.0, 1.0, 0.0, 0.0, 0.0, 1.0, 0.0, 0.0, 0.0, 1.0, 0.0, 0.0, 0.0, 1.0, 0.0, 0.0, 0.0, 1.0, 0.0, 0.0, 0.0, 1.0, 0.0, 0.0, 0.0, 1.0, 0.0, 0.0, 0.0, 1.0, 0.0, 0.0, 0.0, 1.0, 0.0, 0.0, 0.0, 1.0, 0.0, 0.0, 0.0, 1.0, 0.0, 0.0, 0.0, 1.0, 0.0, 0.0, 0.0, 1.0, 0.0, 0.0, 0.0, 1.0, 0.0, 0.0, 0.0, 1.0, 0.0, 0.0, 0.0, 1.0, 0.0, 0.0, 0.0, 1.0, 0.0, 0.0, 0.0, 1.0, 0.0, 0.0, 0.0, 1.0, 0.0, 0.0, 0.0, 1.0, 0.0, 0.0, 0.0, 1.0, 0.0, 0.0, 0.0, 1.0, 0.0, 0.0, 0.0, 1.0, 0.0, 0.0, 0.0, 1.0, 0.0, 0.0, 0.0, 1.0, 0.0, 0.0, 0.0, 1.0, 0.0, 0.0, 0.0, 1.0, 0.0, 0.0, 0.0, 1.0, 0.0, 0.0, 0.0, 1.0, 0.0, 0.0, 0.0, 1.0, 0.0, 0.0, 0.0, 1.0, 0.0, 0.0, 0.0, 1.0, 0.0, 0.0, 0.0, 1.0, 0.0, 0.0, 0.0, 1.0, 0.0, 0.0, 0.0, 1.0, 0.0, 0.0, 0.0, 1.0, 0.0, 0.0, 0.0, 1.0, 0.0, 0.0, 0.0, 1.0, 0.0, 0.0, 0.0, 1.0, 0.0, 0.0, 0.0, 1.0, 0.0, 0.0, 0.0, 1.0, 0.0, 0.0, 0.0, 1.0, 0.0, 0.0, 0.0, 1.0, 0.0, 0.0, 0.0, 1.0, 0.0, 0.0, 0.0, 1.0, 0.0, 0.0, 0.0, 1.0, 0.0, 0.0, 0.0, 1.0, 0.0, 0.0, 0.0, 1.0, 0.0, 0.0, 0.0, 1.0, 0.0, 0.0, 0.0, 1.0, 0.0, 0.0, 0.0, 1.0, 0.0, 0.0, 0.0, 1.0, 0.0, 0.0, 0.0, 1.0, 0.0, 0.0, 0.0, 1.0, 0.0, 0.0, 0.0, 1.0, 0.0, 0.0, 0.0, 1.0, 0.0, 0.0, 0.0, 1.0, 0.0, 0.0, 0.0, 1.0, 0.0, 0.0, 0.0, 1.0, 0.0, 0.0, 0.0, 1.0, 0.0, 0.0, 0.0, 1.0, 0.0, 0.0, 0.0, 1.0, 0.0, 0.0, 0.0, 1.0, 0.0, 0.0, 0.0, 1.0, 0.0, 0.0, 0.0, 1.0, 0.0, 0.0, 0.0, 1.0, 0.0, 0.0, 0.0, 1.0, 0.0, 0.0, 0.0, 1.0, 0.0, 0.0, 0.0, 1.0, 0.0, 0.0, 0.0, 1.0, 0.0, 0.0, 0.0, 1.0, 0.0, 0.0, 0.0, 1.0, 0.0, 0.0, 0.0, 1.0, 0.0, 0.0, 0.0, 1.0, 0.0, 0.0, 0.0, 1.0, 0.0, 0.0, 0.0, 1.0, 0.0, 0.0, 0.0, 1.0, 0.0, 0.0, 0.0, 1.0, 0.0, 0.0, 0.0, 1.0, 0.0, 0.0, 0.0, 1.0, 0.0, 0.0, 0.0, 1.0, 0.0, 0.0, 0.0, 1.0, 0.0, 0.0, 0.0, 1.0, 0.0, 0.0, 0.0, 1.0, 0.0, 0.0, 0.0, 1.0, 0.0, 0.0, 0.0, 1.0, 0.0, 0.0, 0.0, 1.0, 0.0, 0.0, 0.0, 1.0, 0.0, 0.0, 0.0, 1.0, 0.0, 0.0, 0.0, 1.0, 0.0, 0.0, 0.0, 1.0, 0.0, 0.0, 0.0, 1.0, 0.0, 0.0, 0.0, 1.0, 0.0, 0.0, 0.0, 1.0, 0.0, 0.0, 0.0, 1.0, 0.0, 0.0, 0.0, 1.0, 0.0, 0.0, 0.0, 1.0, 0.0, 0.0, 0.0, 1.0, 0.0, 0.0, 0.0, 1.0, 0.0, 0.0, 0.0, 1.0, 0.0, 0.0, 0.0, 1.0, 0.0, 0.0, 0.0, 1.0, 0.0, 0.0, 0.0, 1.0, 0.0, 0.0, 0.0, 1.0, 0.0, 0.0, 0.0, 1.0, 0.0, 0.0, 0.0, 1.0, 0.0, 0.0, 0.0, 1.0, 0.0, 0.0, 0.0, 1.0, 0.0, 0.0, 0.0, 1.0, 0.0, 0.0, 0.0, 1.0, 0.0, 0.0, 0.0, 1.0, 0.0, 0.0, 0.0, 1.0, 0.0, 0.0, 0.0, 1.0, 0.0, 0.0, 0.0, 1.0, 0.0, 0.0, 0.0, 1.0, 0.0, 0.0, 0.0, 1.0, 0.0, 0.0, 0.0, 1.0, 0.0, 0.0, 0.0, 1.0, 0.0, 0.0, 0.0, 1.0, 0.0, 0.0, 0.0, 1.0, 0.0, 0.0, 0.0, 1.0, 0.0, 0.0, 0.0, 1.0, 0.0, 0.0, 0.0, 1.0, 0.0, 0.0, 0.0, 1.0, 0.0, 0.0, 0.0, 1.0, 0.0, 0.0, 0.0, 1.0, 0.0, 0.0, 0.0, 1.0, 0.0, 0.0, 0.0, 1.0, 0.0, 0.0, 0.0, 1.0, 0.0, 0.0, 0.0, 1.0, 0.0, 0.0, 0.0, 1.0, 0.0, 0.0, 0.0, 1.0, 0.0, 0.0, 0.0, 1.0, 0.0, 0.0, 0.0, 1.0, 0.0, 0.0, 0.0, 1.0, 0.0, 0.0, 0.0, 1.0, 0.0, 0.0, 0.0, 1.0, 0.0, 0.0, 0.0, 1.0, 0.0, 0.0, 0.0, 1.0, 0.0, 0.0, 0.0, 1.0, 0.0, 0.0, 0.0, 1.0, 0.0, 0.0, 0.0, 1.0, 0.0, 0.0, 0.0, 1.0, 0.0, 0.0, 0.0, 1.0, 0.0, 0.0, 0.0, 1.0, 0.0, 0.0, 0.0, 1.0, 0.0, 0.0, 0.0, 1.0, 0.0, 0.0, 0.0, 1.0, 0.0, 0.0, 0.0, 1.0, 0.0, 0.0, 0.0, 1.0, 0.0, 0.0, 0.0, 1.0, 0.0, 0.0, 0.0, 1.0, 0.0, 0.0, 0.0, 1.0, 0.0, 0.0, 0.0, 1.0, 0.0, 0.0, 0.0, 1.0, 0.0, 0.0, 0.0, 1.0, 0.0, 0.0, 0.0, 1.0, 0.0, 0.0, 0.0, 1.0, 0.0, 0.0, 0.0, 1.0, 0.0, 0.0, 0.0, 1.0, 0.0, 0.0, 0.0, 1.0, 0.0, 0.0, 0.0, 1.0, 0.0, 0.0, 0.0, 1.0, 0.0, 0.0, 0.0, 1.0, 0.0, 0.0, 0.0, 1.0, 0.0, 0.0, 0.0, 1.0, 0.0, 0.0, 0.0, 1.0, 0.0, 0.0, 0.0, 1.0, 0.0, 0.0, 0.0, 1.0, 0.0, 0.0, 0.0, 1.0, 0.0, 0.0, 0.0, 1.0, 0.0, 0.0, 0.0, 1.0, 0.0, 0.0, 0.0, 1.0, 0.0, 0.0, 0.0, 1.0, 0.0, 0.0, 0.0, 1.0, 0.0, 0.0, 0.0, 1.0, 0.0, 0.0, 0.0, 1.0, 0.0, 0.0, 0.0, 1.0, 0.0, 0.0, 0.0, 1.0, 0.0, 0.0, 0.0, 1.0, 0.0, 0.0, 0.0, 1.0, 0.0, 0.0, 0.0, 1.0, 0.0, 0.0, 0.0, 1.0, 0.0, 0.0, 0.0, 1.0, 0.0, 0.0, 0.0, 1.0, 0.0, 0.0, 0.0, 1.0, 0.0, 0.0, 0.0, 1.0, 0.0, 0.0, 0.0, 1.0, 0.0, 0.0, 0.0, 1.0, 0.0, 0.0, 0.0, 1.0, 0.0, 0.0, 0.0, 1.0, 0.0, 0.0, 0.0, 1.0, 0.0, 0.0, 0.0, 1.0, 0.0, 0.0, 0.0, 1.0, 0.0, 0.0, 0.0, 1.0, 0.0, 0.0, 0.0, 1.0, 0.0, 0.0, 0.0, 1.0, 0.0, 0.0, 0.0, 1.0, 0.0, 0.0, 0.0, 1.0, 0.0, 0.0, 0.0, 1.0, 0.0, 0.0, 0.0, 1.0, 0.0, 0.0, 0.0, 1.0, 0.0, 0.0, 0.0, 1.0, 0.0, 0.0, 0.0, 1.0, 0.0, 0.0, 0.0, 1.0, 0.0, 0.0, 0.0, 1.0, 0.0, 0.0, 0.0, 1.0, 0.0, 0.0, 0.0, 1.0, 0.0, 0.0, 0.0, 1.0, 0.0, 0.0, 0.0, 1.0, 0.0, 0.0, 0.0, 1.0, 0.0, 0.0, 0.0, 1.0, 0.0, 0.0, 0.0, 1.0, 0.0, 0.0, 0.0, 1.0, 0.0, 0.0, 0.0, 1.0, 0.0, 0.0, 0.0, 1.0, 0.0, 0.0, 0.0, 1.0, 0.0, 0.0, 0.0, 1.0, 0.0, 0.0, 0.0, 1.0, 0.0, 0.0, 0.0, 1.0, 0.0, 0.0, 0.0, 1.0, 0.0, 0.0, 0.0, 1.0, 0.0, 0.0, 0.0, 1.0, 0.0, 0.0, 0.0, 1.0, 0.0, 0.0, 0.0, 1.0, 0.0, 0.0, 0.0, 1.0, 0.0, 0.0, 0.0, 1.0, 0.0, 0.0, 0.0, 1.0, 0.0, 0.0, 0.0, 1.0, 0.0, 0.0, 0.0, 1.0, 0.0, 0.0, 0.0, 1.0, 0.0, 0.0, 0.0, 1.0, 0.0, 0.0, 0.0, 1.0, 0.0, 0.0, 0.0, 1.0, 0.0, 0.0, 0.0, 1.0, 0.0, 0.0, 0.0, 1.0, 0.0, 0.0, 0.0, 1.0, 0.0, 0.0, 0.0, 1.0, 0.0, 0.0, 0.0, 1.0, 0.0, 0.0, 0.0, 1.0, 0.0, 0.0, 0.0, 1.0, 0.0, 0.0, 0.0, 1.0, 0.0, 0.0, 0.0, 1.0, 0.0, 0.0, 0.0, 1.0, 0.0, 0.0, 0.0, 1.0, 0.0, 0.0, 0.0, 1.0, 0.0, 0.0, 0.0, 1.0, 0.0, 0.0, 0.0, 1.0, 0.0, 0.0, 0.0, 1.0, 0.0, 0.0, 0.0, 1.0, 0.0, 0.0, 0.0, 1.0, 0.0, 0.0, 0.0, 1.0, 0.0, 0.0, 0.0, 1.0, 0.0, 0.0, 0.0, 1.0, 0.0, 0.0, 0.0, 1.0, 0.0, 0.0, 0.0, 1.0, 0.0, 0.0, 0.0, 1.0, 0.0, 0.0, 0.0, 1.0, 0.0, 0.0, 0.0, 1.0, 0.0, 0.0, 0.0, 1.0, 0.0, 0.0, 0.0, 1.0, 0.0, 0.0, 0.0, 1.0, 0.0, 0.0, 0.0, 1.0, 0.0, 0.0, 0.0, 1.0, 0.0, 0.0, 0.0, 1.0, 0.0, 0.0, 0.0, 1.0, 0.0, 0.0, 0.0, 1.0, 0.0, 0.0, 0.0, 1.0, 0.0, 0.0, 0.0, 1.0, 0.0, 0.0, 0.0, 1.0, 0.0, 0.0, 0.0, 1.0, 0.0, 0.0, 0.0, 1.0, 0.0, 0.0, 0.0, 1.0, 0.0, 0.0, 0.0, 1.0, 0.0, 0.0, 0.0, 1.0, 0.0, 0.0, 0.0, 1.0, 0.0, 0.0, 0.0, 1.0, 0.0, 0.0, 0.0, 1.0, 0.0, 0.0, 0.0, 1.0, 0.0, 0.0, 0.0, 1.0, 0.0, 0.0, 0.0, 1.0, 0.0, 0.0, 0.0, 1.0, 0.0, 0.0, 0.0, 1.0, 0.0, 0.0, 0.0, 1.0, 0.0, 0.0, 0.0, 1.0, 0.0, 0.0, 0.0, 1.0, 0.0, 0.0, 0.0, 1.0, 0.0, 0.0, 0.0, 1.0, 0.0, 0.0, 0.0, 1.0, 0.0, 0.0, 0.0, 1.0, 0.0, 0.0, 0.0, 1.0, 0.0, 0.0, 0.0, 1.0, 0.0, 0.0, 0.0, 1.0, 0.0, 0.0, 0.0, 1.0, 0.0, 0.0, 0.0, 1.0, 0.0, 0.0, 0.0, 1.0, 0.0, 0.0, 0.0, 1.0, 0.0, 0.0, 0.0, 1.0, 0.0, 0.0, 0.0, 1.0, 0.0, 0.0, 0.0, 1.0, 0.0, 0.0, 0.0, 1.0, 0.0, 0.0, 0.0, 1.0, 0.0, 0.0, 0.0, 1.0, 0.0, 0.0, 0.0, 1.0, 0.0, 0.0, 0.0, 1.0, 0.0, 0.0, 0.0, 1.0, 0.0, 0.0, 0.0, 1.0, 0.0, 0.0, 0.0, 1.0, 0.0, 0.0, 0.0, 1.0, 0.0, 0.0, 0.0, 1.0, 0.0, 0.0, 0.0, 1.0, 0.0, 0.0, 0.0, 1.0, 0.0, 0.0, 0.0, 1.0, 0.0, 0.0, 0.0, 1.0, 0.0, 0.0, 0.0, 1.0, 0.0, 0.0, 0.0, 1.0, 0.0, 0.0, 0.0, 1.0, 0.0, 0.0, 0.0, 1.0, 0.0, 0.0, 0.0, 1.0, 0.0, 0.0, 0.0, 1.0, 0.0, 0.0, 0.0, 1.0, 0.0, 0.0, 0.0, 1.0, 0.0, 0.0, 0.0, 1.0, 0.0, 0.0, 0.0, 1.0, 0.0, 0.0, 0.0, 1.0, 0.0, 0.0, 0.0, 1.0, 0.0, 0.0, 0.0, 1.0, 0.0, 0.0, 0.0, 1.0, 0.0, 0.0, 0.0, 1.0, 0.0, 0.0, 0.0, 1.0, 0.0, 0.0, 0.0, 1.0, 0.0, 0.0, 0.0, 1.0, 0.0, 0.0, 0.0, 1.0, 0.0, 0.0, 0.0, 1.0, 0.0, 0.0, 0.0, 1.0, 0.0, 0.0, 0.0, 1.0, 0.0, 0.0, 0.0, 1.0, 0.0, 0.0, 0.0, 1.0, 0.0, 0.0, 0.0, 1.0, 0.0, 0.0, 0.0, 1.0, 0.0, 0.0, 0.0, 1.0, 0.0, 0.0, 0.0, 1.0, 0.0, 0.0, 0.0, 1.0, 0.0, 0.0, 0.0, 1.0, 0.0, 0.0, 0.0, 1.0, 0.0, 0.0, 0.0, 1.0, 0.0, 0.0, 0.0, 1.0, 0.0, 0.0, 0.0, 1.0, 0.0, 0.0, 0.0, 1.0, 0.0, 0.0, 0.0, 1.0, 0.0, 0.0, 0.0, 1.0, 0.0, 0.0, 0.0, 1.0, 0.0, 0.0, 0.0, 1.0, 0.0, 0.0, 0.0, 1.0, 0.0, 0.0, 0.0, 1.0, 0.0, 0.0, 0.0, 1.0, 0.0, 0.0, 0.0, 1.0, 0.0, 0.0, 0.0, 1.0, 0.0, 0.0, 0.0, 1.0, 0.0, 0.0, 0.0, 1.0, 0.0, 0.0, 0.0, 1.0, 0.0, 0.0, 0.0, 1.0, 0.0, 0.0, 0.0, 1.0, 0.0, 0.0, 0.0, 1.0, 0.0, 0.0, 0.0, 1.0, 0.0, 0.0, 0.0, 1.0, 0.0, 0.0, 0.0, 1.0, 0.0, 0.0, 0.0, 1.0, 0.0, 0.0, 0.0, 1.0, 0.0, 0.0, 0.0, 1.0, 0.0, 0.0, 0.0, 1.0, 0.0, 0.0, 0.0, 1.0, 0.0, 0.0, 0.0, 1.0, 0.0, 0.0, 0.0, 1.0, 0.0, 0.0, 0.0, 1.0, 0.0, 0.0, 0.0, 1.0, 0.0, 0.0, 0.0, 1.0, 0.0, 0.0, 0.0, 1.0, 0.0, 0.0, 0.0, 1.0, 0.0, 0.0, 0.0, 1.0, 0.0, 0.0, 0.0, 1.0, 0.0, 0.0, 0.0, 1.0, 0.0, 0.0, 0.0, 1.0, 0.0, 0.0, 0.0, 1.0, 0.0, 0.0, 0.0, 1.0, 0.0, 0.0, 0.0, 1.0, 0.0, 0.0, 0.0, 1.0, 0.0, 0.0, 0.0, 1.0, 0.0, 0.0, 0.0, 1.0, 0.0, 0.0, 0.0, 1.0, 0.0, 0.0, 0.0, 1.0, 0.0, 0.0, 0.0, 1.0, 0.0, 0.0, 0.0, 1.0, 0.0, 0.0, 0.0, 1.0, 0.0, 0.0, 0.0, 1.0, 0.0, 0.0, 0.0, 1.0, 0.0, 0.0, 0.0, 1.0, 0.0, 0.0, 0.0, 1.0, 0.0, 0.0, 0.0, 1.0, 0.0, 0.0, 0.0, 1.0, 0.0, 0.0, 0.0, 1.0, 0.0, 0.0, 0.0, 1.0, 0.0, 0.0, 0.0, 1.0, 0.0, 0.0, 0.0, 1.0, 0.0, 0.0, 0.0, 1.0, 0.0, 0.0, 0.0, 1.0, 0.0, 0.0, 0.0, 1.0, 0.0, 0.0, 0.0, 1.0, 0.0, 0.0, 0.0, 1.0, 0.0, 0.0, 0.0, 1.0, 0.0, 0.0, 0.0, 1.0, 0.0, 0.0, 0.0, 1.0, 0.0, 0.0, 0.0, 1.0, 0.0, 0.0, 0.0, 1.0, 0.0, 0.0, 0.0, 1.0, 0.0, 0.0, 0.0, 1.0, 0.0, 0.0, 0.0, 1.0, 0.0, 0.0, 0.0, 1.0, 0.0, 0.0, 0.0, 1.0, 0.0, 0.0, 0.0, 1.0, 0.0, 0.0, 0.0, 1.0, 0.0, 0.0, 0.0, 1.0, 0.0, 0.0, 0.0, 1.0, 0.0, 0.0, 0.0, 1.0, 0.0, 0.0, 0.0, 1.0, 0.0, 0.0, 0.0, 1.0, 0.0, 0.0, 0.0, 1.0, 0.0, 0.0, 0.0, 1.0, 0.0, 0.0, 0.0, 1.0, 0.0, 0.0, 0.0, 1.0, 0.0, 0.0, 0.0, 1.0, 0.0, 0.0, 0.0, 1.0, 0.0, 0.0, 0.0, 1.0, 0.0, 0.0, 0.0, 1.0, 0.0, 0.0, 0.0, 1.0, 0.0, 0.0, 0.0, 1.0, 0.0, 0.0, 0.0, 1.0, 0.0, 0.0, 0.0, 1.0, 0.0, 0.0, 0.0, 1.0, 0.0, 0.0, 0.0, 1.0, 0.0, 0.0, 0.0, 1.0, 0.0, 0.0, 0.0, 1.0, 0.0, 0.0, 0.0, 1.0, 0.0, 0.0, 0.0, 1.0, 0.0, 0.0, 0.0, 1.0, 0.0, 0.0, 0.0, 1.0, 0.0, 0.0, 0.0, 1.0, 0.0, 0.0, 0.0, 1.0, 0.0, 0.0, 0.0, 1.0, 0.0, 0.0, 0.0, 1.0, 0.0, 0.0, 0.0, 1.0, 0.0, 0.0, 0.0, 1.0, 0.0, 0.0, 0.0, 1.0, 0.0, 0.0, 0.0, 1.0, 0.0, 0.0, 0.0, 1.0, 0.0, 0.0, 0.0, 1.0, 0.0, 0.0, 0.0, 1.0, 0.0, 0.0, 0.0, 1.0, 0.0, 0.0, 0.0, 1.0, 0.0, 0.0, 0.0, 1.0, 0.0, 0.0, 0.0, 1.0, 0.0, 0.0, 0.0, 1.0, 0.0, 0.0, 0.0, 1.0, 0.0, 0.0, 0.0, 1.0, 0.0, 0.0, 0.0, 1.0, 0.0, 0.0, 0.0, 1.0, 0.0, 0.0, 0.0, 1.0, 0.0, 0.0, 0.0, 1.0, 0.0, 0.0, 0.0, 1.0, 0.0, 0.0, 0.0, 1.0, 0.0, 0.0, 0.0, 1.0, 0.0, 0.0, 0.0, 1.0, 0.0, 0.0, 0.0, 1.0, 0.0, 0.0, 0.0, 1.0, 0.0, 0.0, 0.0, 1.0, 0.0, 0.0, 0.0, 1.0, 0.0, 0.0, 0.0, 1.0, 0.0, 0.0, 0.0, 1.0, 0.0, 0.0, 0.0, 1.0, 0.0, 0.0, 0.0, 1.0, 0.0, 0.0, 0.0, 1.0, 0.0, 0.0, 0.0, 1.0, 0.0, 0.0, 0.0, 1.0, 0.0, 0.0, 0.0, 1.0, 0.0, 0.0, 0.0, 1.0, 0.0, 0.0, 0.0, 1.0, 0.0, 0.0, 0.0, 1.0, 0.0, 0.0, 0.0, 1.0, 0.0, 0.0, 0.0, 1.0, 0.0, 0.0, 0.0, 1.0, 0.0, 0.0, 0.0, 1.0, 0.0, 0.0, 0.0, 1.0, 0.0, 0.0, 0.0, 1.0, 0.0, 0.0, 0.0, 1.0, 0.0, 0.0, 0.0, 1.0, 0.0, 0.0, 0.0, 1.0, 0.0, 0.0, 0.0, 1.0, 0.0, 0.0, 0.0, 1.0, 0.0, 0.0, 0.0, 1.0, 0.0, 0.0, 0.0, 1.0, 0.0, 0.0, 0.0, 1.0, 0.0, 0.0, 0.0, 1.0, 0.0, 0.0, 0.0, 1.0, 0.0, 0.0, 0.0, 1.0, 0.0, 0.0, 0.0, 1.0, 0.0, 0.0, 0.0, 1.0, 0.0, 0.0, 0.0, 1.0, 0.0, 0.0, 0.0, 1.0, 0.0, 0.0, 0.0, 1.0, 0.0, 0.0, 0.0, 1.0, 0.0, 0.0, 0.0, 1.0, 0.0, 0.0, 0.0, 1.0, 0.0, 0.0, 0.0, 1.0, 0.0, 0.0, 0.0, 1.0, 0.0, 0.0, 0.0, 1.0, 0.0, 0.0, 0.0, 1.0, 0.0, 0.0, 0.0, 1.0, 0.0, 0.0, 0.0, 1.0, 0.0, 0.0, 0.0, 1.0, 0.0, 0.0, 0.0, 1.0, 0.0, 0.0, 0.0, 1.0, 0.0, 0.0, 0.0, 1.0, 0.0, 0.0, 0.0, 1.0, 0.0, 0.0, 0.0, 1.0, 0.0, 0.0, 0.0, 1.0, 0.0, 0.0, 0.0, 1.0, 0.0, 0.0, 0.0, 1.0, 0.0, 0.0, 0.0, 1.0, 0.0, 0.0, 0.0, 1.0, 0.0, 0.0, 0.0, 1.0, 0.0, 0.0, 0.0, 1.0, 0.0, 0.0, 0.0, 1.0, 0.0, 0.0, 0.0, 1.0, 0.0, 0.0, 0.0, 1.0, 0.0, 0.0, 0.0, 1.0, 0.0, 0.0, 0.0, 1.0, 0.0, 0.0, 0.0, 1.0, 0.0, 0.0, 0.0, 1.0, 0.0, 0.0, 0.0, 1.0, 0.0, 0.0, 0.0, 1.0, 0.0, 0.0, 0.0, 1.0, 0.0, 0.0, 0.0, 1.0, 0.0, 0.0, 0.0, 1.0, 0.0, 0.0, 0.0, 1.0, 0.0, 0.0, 0.0, 1.0, 0.0, 0.0, 0.0, 1.0, 0.0, 0.0, 0.0, 1.0, 0.0, 0.0, 0.0, 1.0, 0.0, 0.0, 0.0, 1.0, 0.0, 0.0, 0.0, 1.0, 0.0, 0.0, 0.0, 1.0, 0.0, 0.0, 0.0, 1.0, 0.0, 0.0, 0.0, 1.0, 0.0, 0.0, 0.0, 1.0, 0.0, 0.0, 0.0, 1.0, 0.0, 0.0, 0.0, 1.0, 0.0, 0.0, 0.0, 1.0, 0.0, 0.0, 0.0, 1.0, 0.0, 0.0, 0.0, 1.0, 0.0, 0.0, 0.0, 1.0, 0.0, 0.0, 0.0, 1.0, 0.0, 0.0, 0.0, 1.0, 0.0, 0.0, 0.0, 1.0, 0.0, 0.0, 0.0, 1.0, 0.0, 0.0, 0.0, 1.0, 0.0, 0.0, 0.0, 1.0, 0.0, 0.0, 0.0, 1.0, 0.0, 0.0, 0.0, 1.0, 0.0, 0.0, 0.0, 1.0, 0.0, 0.0, 0.0, 1.0, 0.0, 0.0, 0.0, 1.0, 0.0, 0.0, 0.0, 1.0, 0.0, 0.0, 0.0, 1.0, 0.0, 0.0, 0.0, 1.0, 0.0, 0.0, 0.0, 1.0, 0.0, 0.0, 0.0, 1.0, 0.0, 0.0, 0.0, 1.0, 0.0, 0.0, 0.0, 1.0, 0.0, 0.0, 0.0, 1.0, 0.0, 0.0, 0.0, 1.0, 0.0, 0.0, 0.0, 1.0, 0.0, 0.0, 0.0, 1.0, 0.0, 0.0, 0.0, 1.0, 0.0, 0.0, 0.0, 1.0, 0.0, 0.0, 0.0, 1.0, 0.0, 0.0, 0.0, 1.0, 0.0, 0.0, 0.0, 1.0, 0.0, 0.0, 0.0, 1.0, 0.0, 0.0, 0.0, 1.0, 0.0, 0.0, 0.0, 1.0, 0.0, 0.0, 0.0, 1.0, 0.0, 0.0, 0.0, 1.0, 0.0, 0.0, 0.0, 1.0, 0.0, 0.0, 0.0, 1.0, 0.0, 0.0, 0.0, 1.0, 0.0, 0.0, 0.0, 1.0, 0.0, 0.0, 0.0, 1.0, 0.0, 0.0, 0.0, 1.0, 0.0, 0.0, 0.0, 1.0, 0.0, 0.0, 0.0, 1.0, 0.0, 0.0, 0.0, 1.0, 0.0, 0.0, 0.0, 1.0, 0.0, 0.0, 0.0, 1.0, 0.0, 0.0, 0.0, 1.0, 0.0, 0.0, 0.0, 1.0, 0.0, 0.0, 0.0, 1.0, 0.0, 0.0, 0.0, 1.0, 0.0, 0.0, 0.0, 1.0, 0.0, 0.0, 0.0, 1.0, 0.0, 0.0, 0.0, 1.0, 0.0, 0.0, 0.0, 1.0, 0.0, 0.0, 0.0, 1.0, 0.0, 0.0, 0.0, 1.0, 0.0, 0.0, 0.0, 1.0, 0.0, 0.0, 0.0, 1.0, 0.0, 0.0, 0.0, 1.0, 0.0, 0.0, 0.0, 1.0, 0.0, 0.0, 0.0, 1.0, 0.0, 0.0, 0.0, 1.0, 0.0, 0.0, 0.0, 1.0, 0.0, 0.0, 0.0, 1.0, 0.0, 0.0, 0.0, 1.0, 0.0, 0.0, 0.0, 1.0, 0.0, 0.0, 0.0, 1.0, 0.0, 0.0, 0.0, 1.0, 0.0, 0.0, 0.0, 1.0, 0.0, 0.0, 0.0, 1.0, 0.0, 0.0, 0.0, 1.0, 0.0, 0.0, 0.0, 1.0, 0.0, 0.0, 0.0, 1.0, 0.0, 0.0, 0.0, 1.0, 0.0, 0.0, 0.0, 1.0, 0.0, 0.0, 0.0, 1.0, 0.0, 0.0, 0.0, 1.0, 0.0, 0.0, 0.0, 1.0, 0.0, 0.0, 0.0, 1.0, 0.0, 0.0, 0.0, 1.0, 0.0, 0.0, 0.0, 1.0, 0.0, 0.0, 0.0, 1.0, 0.0, 0.0, 0.0, 1.0, 0.0, 0.0, 0.0, 1.0, 0.0, 0.0, 0.0, 1.0, 0.0, 0.0, 0.0, 1.0, 0.0, 0.0, 0.0, 1.0, 0.0, 0.0, 0.0, 1.0, 0.0, 0.0, 0.0, 1.0, 0.0, 0.0, 0.0, 1.0, 0.0, 0.0, 0.0, 1.0, 0.0, 0.0, 0.0, 1.0, 0.0, 0.0, 0.0, 1.0, 0.0, 0.0, 0.0, 1.0, 0.0, 0.0, 0.0, 1.0, 0.0, 0.0, 0.0, 1.0, 0.0, 0.0, 0.0, 1.0, 0.0, 0.0, 0.0, 1.0, 0.0, 0.0, 0.0, 1.0, 0.0, 0.0, 0.0, 1.0, 0.0, 0.0, 0.0, 1.0, 0.0, 0.0, 0.0, 1.0, 0.0, 0.0, 0.0, 1.0, 0.0, 0.0, 0.0, 1.0, 0.0, 0.0, 0.0, 1.0, 0.0, 0.0, 0.0, 1.0, 0.0, 0.0, 0.0, 1.0, 0.0, 0.0, 0.0, 1.0, 0.0, 0.0, 0.0, 1.0, 0.0, 0.0, 0.0, 1.0, 0.0, 0.0, 0.0, 1.0, 0.0, 0.0, 0.0, 1.0, 0.0, 0.0, 0.0, 1.0, 0.0, 0.0, 0.0, 1.0, 0.0, 0.0, 0.0, 1.0, 0.0, 0.0, 0.0, 1.0, 0.0, 0.0, 0.0, 1.0, 0.0, 0.0, 0.0, 1.0, 0.0, 0.0, 0.0, 1.0, 0.0, 0.0, 0.0, 1.0, 0.0, 0.0, 0.0, 1.0, 0.0, 0.0, 0.0, 1.0, 0.0, 0.0, 0.0, 1.0, 0.0, 0.0, 0.0, 1.0, 0.0, 0.0, 0.0, 1.0, 0.0, 0.0, 0.0, 1.0, 0.0, 0.0, 0.0, 1.0, 0.0, 0.0, 0.0, 1.0, 0.0, 0.0, 0.0, 1.0, 0.0, 0.0, 0.0, 1.0, 0.0, 0.0, 0.0, 1.0, 0.0, 0.0, 0.0, 1.0, 0.0, 0.0, 0.0, 1.0, 0.0, 0.0, 0.0, 1.0, 0.0, 0.0, 0.0, 1.0, 0.0, 0.0, 0.0, 1.0, 0.0, 0.0, 0.0, 1.0, 0.0, 0.0, 0.0, 1.0, 0.0, 0.0, 0.0, 1.0, 0.0, 0.0, 0.0, 1.0, 0.0, 0.0, 0.0, 1.0, 0.0, 0.0, 0.0, 1.0, 0.0, 0.0, 0.0, 1.0, 0.0, 0.0, 0.0, 1.0, 0.0, 0.0, 0.0, 1.0, 0.0, 0.0, 0.0, 1.0, 0.0, 0.0, 0.0, 1.0, 0.0, 0.0, 0.0, 1.0, 0.0, 0.0, 0.0, 1.0, 0.0, 0.0, 0.0, 1.0, 0.0, 0.0, 0.0, 1.0, 0.0, 0.0, 0.0, 1.0, 0.0, 0.0, 0.0, 1.0, 0.0, 0.0, 0.0, 1.0, 0.0, 0.0, 0.0, 1.0, 0.0, 0.0, 0.0, 1.0, 0.0, 0.0, 0.0, 1.0, 0.0, 0.0, 0.0, 1.0, 0.0, 0.0, 0.0, 1.0, 0.0, 0.0, 0.0, 1.0, 0.0, 0.0, 0.0, 1.0, 0.0, 0.0, 0.0, 1.0, 0.0, 0.0, 0.0, 1.0, 0.0, 0.0, 0.0, 1.0, 0.0, 0.0, 0.0, 1.0, 0.0, 0.0, 0.0, 1.0, 0.0, 0.0, 0.0, 1.0, 0.0, 0.0, 0.0, 1.0, 0.0, 0.0, 0.0, 1.0, 0.0, 0.0, 0.0, 1.0, 0.0, 0.0, 0.0, 1.0, 0.0, 0.0, 0.0, 1.0, 0.0, 0.0, 0.0, 1.0, 0.0, 0.0, 0.0, 1.0, 0.0, 0.0, 0.0, 1.0, 0.0, 0.0, 0.0, 1.0, 0.0, 0.0, 0.0, 1.0, 0.0, 0.0, 0.0, 1.0, 0.0, 0.0, 0.0, 1.0, 0.0, 0.0, 0.0, 1.0, 0.0, 0.0, 0.0, 1.0, 0.0, 0.0, 0.0, 1.0, 0.0, 0.0, 0.0, 1.0, 0.0, 0.0, 0.0, 1.0, 0.0, 0.0, 0.0, 1.0, 0.0, 0.0, 0.0, 1.0, 0.0, 0.0, 0.0, 1.0, 0.0, 0.0, 0.0, 1.0, 0.0, 0.0, 0.0, 1.0, 0.0, 0.0, 0.0, 1.0, 0.0, 0.0, 0.0, 1.0, 0.0, 0.0, 0.0, 1.0, 0.0, 0.0, 0.0, 1.0, 0.0, 0.0, 0.0, 1.0, 0.0, 0.0, 0.0, 1.0, 0.0, 0.0, 0.0, 1.0, 0.0, 0.0, 0.0, 1.0, 0.0, 0.0, 0.0, 1.0, 0.0, 0.0, 0.0, 1.0, 0.0, 0.0, 0.0, 1.0, 0.0, 0.0, 0.0, 1.0, 0.0, 0.0, 0.0, 1.0, 0.0, 0.0, 0.0, 1.0, 0.0, 0.0, 0.0, 1.0, 0.0, 0.0, 0.0, 1.0, 0.0, 0.0, 0.0, 1.0, 0.0, 0.0, 0.0, 1.0, 0.0, 0.0, 0.0, 1.0, 0.0, 0.0, 0.0, 1.0, 0.0, 0.0, 0.0, 1.0, 0.0, 0.0, 0.0, 1.0, 0.0, 0.0, 0.0, 1.0, 0.0, 0.0, 0.0, 1.0, 0.0, 0.0, 0.0, 1.0, 0.0, 0.0, 0.0, 1.0, 0.0, 0.0, 0.0, 1.0, 0.0, 0.0, 0.0, 1.0, 0.0, 0.0, 0.0, 1.0, 0.0, 0.0, 0.0, 1.0, 0.0, 0.0, 0.0, 1.0, 0.0, 0.0, 0.0, 1.0, 0.0, 0.0, 0.0, 1.0, 0.0, 0.0, 0.0, 1.0, 0.0, 0.0, 0.0, 1.0, 0.0, 0.0, 0.0, 1.0, 0.0, 0.0, 0.0, 1.0, 0.0, 0.0, 0.0, 1.0, 0.0, 0.0, 0.0, 1.0, 0.0, 0.0, 0.0, 1.0, 0.0, 0.0, 0.0, 1.0, 0.0, 0.0, 0.0, 1.0, 0.0, 0.0, 0.0, 1.0, 0.0, 0.0, 0.0, 1.0, 0.0, 0.0, 0.0, 1.0, 0.0, 0.0, 0.0, 1.0, 0.0, 0.0, 0.0, 1.0, 0.0, 0.0, 0.0, 1.0, 0.0, 0.0, 0.0, 1.0, 0.0, 0.0, 0.0, 1.0, 0.0, 0.0, 0.0, 1.0, 0.0, 0.0, 0.0, 1.0, 0.0, 0.0, 0.0, 1.0, 0.0, 0.0, 0.0, 1.0, 0.0, 0.0, 0.0, 1.0, 0.0, 0.0, 0.0, 1.0])
me_panda.materials.append(mat_fursecondary)
me_panda.materials.append(mat_fursecondarylight)
me_panda.materials.append(mat_furprimary)
me_panda.materials.append(mat_pandabackpackstraps)
me_panda.materials.append(mat_black)
me_panda.update()

# ---- objects
ob_panda = bpy.data.objects.new('Panda', me_panda)

# ---- transforms, parenting, visibility, modifiers, constraints
ob_panda.location = (0.0, 0.0, 0.0)
ob_panda.scale = (10.0, 1.25, 10.0)
ob_panda.use_grease_pencil_lights = True

# ---- collection membership
col_collection.objects.link(ob_panda)

# ---- scene / render settings (as saved in the file)
scene.frame_start = 1; scene.frame_end = 250; scene.frame_set(1)
scene.render.engine = 'BLENDER_EEVEE_NEXT'
bpy.context.view_layer.update()

# ---- added for rendering (the .blend has no active camera and no usable light): camera, sun
cam_auto = bpy.data.cameras.new('AutoCamera')
cam_auto.lens = 50.0
cam_auto.sensor_width = 36.0
cam_auto.clip_end = 1000.0
ob_auto_camera = bpy.data.objects.new('AutoCamera', cam_auto)
scene.collection.objects.link(ob_auto_camera)
ob_auto_camera.location = (2.41219, -2.89596, 1.97994)
ob_auto_camera.rotation_euler = (1.09748, -7.21219e-08, 0.694738)
scene.camera = ob_auto_camera
light_auto_sun = bpy.data.lights.new('AutoSun', 'SUN')
light_auto_sun.energy = 3.0
light_auto_sun.angle = 0.0523599
ob_auto_sun = bpy.data.objects.new('AutoSun', light_auto_sun)
scene.collection.objects.link(ob_auto_sun)
ob_auto_sun.rotation_euler = (0.872665, 0.174533, 0.523599)
bpy.context.view_layer.update()
